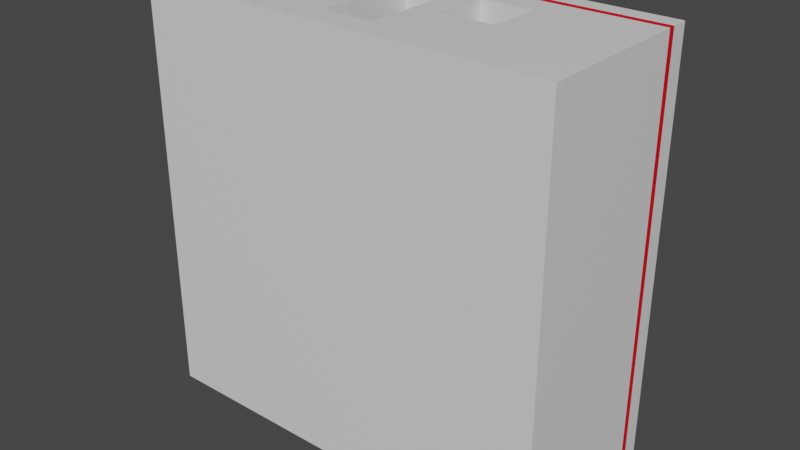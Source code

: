 # Source: storeB.blend  (saved by Blender 2.90.8; exported with 4.5.12 LTS)
import bpy
from mathutils import Matrix  # noqa: F401  (used for matrix-valued properties, if any)

bpy.ops.wm.read_factory_settings(use_empty=True)
scene = bpy.context.scene
scene.name = 'Scene'

# ---- collections
col_collection = bpy.data.collections.new('Collection'); scene.collection.children.link(col_collection)

# ---- materials (node trees are filled in below, after node groups)
mat_material = bpy.data.materials.new('Material')
mat_material.alpha_threshold = 0.0
mat_material.use_transparent_shadow = False
mat_material.line_color = (0.0, 0.0, 0.0, 1.0)
mat_trim = bpy.data.materials.new('Trim')
mat_trim.use_transparent_shadow = False
mat_floor = bpy.data.materials.new('Floor')
mat_floor.use_transparent_shadow = False

# ---- material node trees
mat_material.use_nodes = True; mat_material.node_tree.nodes.clear()
_N = mat_material.node_tree.nodes; _L = mat_material.node_tree.links
n0 = _N.new('ShaderNodeOutputMaterial'); n0.name = 'Material Output'; n0.location = (300, 300)
n1 = _N.new('ShaderNodeBsdfPrincipled'); n1.name = 'Principled BSDF'; n1.location = (10, 300)
n1.distribution = 'GGX'
n1.subsurface_method = 'BURLEY'
n1.inputs[2].default_value = 0.4
n1.inputs[3].default_value = 1.45
n1.inputs[27].default_value = (0.0, 0.0, 0.0, 1.0)
n1.inputs[28].default_value = 1.0
_L.new(n1.outputs[0], n0.inputs[0])
n0.is_active_output = True
mat_trim.use_nodes = True; mat_trim.node_tree.nodes.clear()
_N = mat_trim.node_tree.nodes; _L = mat_trim.node_tree.links
n0 = _N.new('ShaderNodeBsdfPrincipled'); n0.name = 'Principled BSDF'; n0.location = (10, 300)
n0.distribution = 'GGX'
n0.subsurface_method = 'BURLEY'
n0.inputs[0].default_value = (0.8, 0.0, 0.0116, 1.0)
n0.inputs[3].default_value = 1.45
n0.inputs[27].default_value = (0.0, 0.0, 0.0, 1.0)
n0.inputs[28].default_value = 1.0
n1 = _N.new('ShaderNodeOutputMaterial'); n1.name = 'Material Output'; n1.location = (300, 300)
_L.new(n0.outputs[0], n1.inputs[0])
n1.is_active_output = True
mat_floor.use_nodes = True; mat_floor.node_tree.nodes.clear()
_N = mat_floor.node_tree.nodes; _L = mat_floor.node_tree.links
n0 = _N.new('ShaderNodeBsdfPrincipled'); n0.name = 'Principled BSDF'; n0.location = (10, 300)
n0.distribution = 'GGX'
n0.subsurface_method = 'BURLEY'
n0.inputs[0].default_value = (0.1149, 0.1149, 0.1149, 1.0)
n0.inputs[3].default_value = 1.45
n0.inputs[27].default_value = (0.0, 0.0, 0.0, 1.0)
n0.inputs[28].default_value = 1.0
n1 = _N.new('ShaderNodeOutputMaterial'); n1.name = 'Material Output'; n1.location = (300, 300)
_L.new(n0.outputs[0], n1.inputs[0])
n1.is_active_output = True

# ---- world
world_world = bpy.data.worlds.new('World'); scene.world = world_world
world_world.use_nodes = True; world_world.node_tree.nodes.clear()
_N = world_world.node_tree.nodes; _L = world_world.node_tree.links
n0 = _N.new('ShaderNodeOutputWorld'); n0.name = 'World Output'; n0.location = (300, 300)
n1 = _N.new('ShaderNodeBackground'); n1.name = 'Background'; n1.location = (10, 300)
n1.inputs[0].default_value = (0.05088, 0.05088, 0.05088, 1.0)
_L.new(n1.outputs[0], n0.inputs[0])
n0.is_active_output = True
world_world.color = (0.05088, 0.05088, 0.05088)
world_world.use_sun_shadow = False
world_world.sun_shadow_jitter_overblur = 0.0

# ---- meshes
me_cube = bpy.data.meshes.new('Cube')
me_cube.from_pydata([(1.0, 1.0, -1.0), (1.0, 0.0, -1.0), (1.0, 1.0, 1.0), (1.0, 2.384e-07, 1.0), (-1.0, 1.0, -1.0), (-1.0, 0.0, -1.0), (-1.0, 1.0, 1.0), (-1.0, 2.384e-07, 1.0), (2.0, 1.0, -1.0), (2.0, 0.0, -1.0), (2.0, 1.0, 1.0), (2.0, 2.384e-07, 1.0), (-2.0, 0.0, -1.0), (-2.0, 2.384e-07, 1.0), (-2.0, 1.0, 1.0), (-2.0, 1.0, -1.0), (1.0, 0.0, -2.0), (-1.0, 0.0, -2.0), (1.0, 1.0, -2.0), (-1.0, 1.0, -2.0), (2.0, 1.0, -2.0), (2.0, 0.0, -2.0), (-2.0, 1.0, -2.0), (-2.0, 0.0, -2.0), (-1.0, 2.384e-07, 2.0), (-1.0, 1.0, 2.0), (1.0, 1.0, 2.0), (1.0, 2.384e-07, 2.0), (2.0, 1.0, 2.0), (2.0, 2.384e-07, 2.0), (-2.0, 2.384e-07, 2.0), (-2.0, 1.0, 2.0), (-1.0, 4.768e-07, 4.0), (-1.0, 1.0, 4.0), (1.0, 1.0, 4.0), (1.0, 4.768e-07, 4.0), (2.0, 1.0, 4.0), (2.0, 4.768e-07, 4.0), (-2.0, 4.768e-07, 4.0), (-2.0, 1.0, 4.0), (-4.0, 0.0, -1.0), (-4.0, 2.384e-07, 1.0), (-4.0, 1.0, 1.0), (-4.0, 1.0, -1.0), (-4.0, 1.0, -2.0), (-4.0, 0.0, -2.0), (-4.0, 4.768e-07, 4.0), (-4.0, 2.384e-07, 2.0), (-4.0, 1.0, 2.0), (-4.0, 1.0, 4.0), (-4.0, 0.0, -4.0), (-2.0, 0.0, -4.0), (1.0, 0.0, -4.0), (-1.0, 0.0, -4.0), (1.0, 1.0, -4.0), (-1.0, 1.0, -4.0), (2.0, 1.0, -4.0), (2.0, 0.0, -4.0), (-2.0, 1.0, -4.0), (-4.0, 1.0, -4.0), (4.0, 2.384e-07, 1.0), (4.0, 2.384e-07, 2.0), (4.0, 1.0, -1.0), (4.0, 0.0, -1.0), (4.0, 1.0, 1.0), (4.0, 1.0, -4.0), (4.0, 1.0, -2.0), (4.0, 0.0, -2.0), (4.0, 0.0, -4.0), (4.0, 1.0, 2.0), (4.0, 1.0, 4.0), (4.0, 4.768e-07, 4.0), (-4.0, 0.0, -5.0), (-2.0, 0.0, -5.0), (1.0, 0.0, -5.0), (-1.0, 0.0, -5.0), (1.0, 1.0, -5.0), (-1.0, 1.0, -5.0), (2.0, 1.0, -5.0), (2.0, 0.0, -5.0), (-2.0, 1.0, -5.0), (-4.0, 1.0, -5.0), (4.0, 1.0, -5.0), (4.0, 0.0, -5.0), (-5.0, 0.0, -1.0), (-5.0, 2.384e-07, 1.0), (-5.0, 1.0, 1.0), (-5.0, 1.0, -1.0), (-5.0, 1.0, -2.0), (-5.0, 0.0, -2.0), (-5.0, 4.768e-07, 4.0), (-5.0, 2.384e-07, 2.0), (-5.0, 1.0, 2.0), (-5.0, 1.0, 4.0), (-5.0, 0.0, -5.0), (-5.0, 0.0, -4.0), (-5.0, 1.0, -4.0), (-5.0, 1.0, -5.0), (-1.0, 4.768e-07, 5.0), (-1.0, 1.0, 5.0), (1.0, 1.0, 5.0), (1.0, 4.768e-07, 5.0), (2.0, 1.0, 5.0), (2.0, 4.768e-07, 5.0), (-2.0, 4.768e-07, 5.0), (-2.0, 1.0, 5.0), (-5.0, 1.0, 5.0), (-4.0, 1.0, 5.0), (-4.0, 4.768e-07, 5.0), (4.0, 1.0, 5.0), (4.0, 4.768e-07, 5.0), (-5.0, 4.768e-07, 5.0), (5.0, 2.384e-07, 1.0), (5.0, 2.384e-07, 2.0), (5.0, 1.0, -1.0), (5.0, 0.0, -1.0), (5.0, 1.0, 1.0), (5.0, 1.0, -4.0), (5.0, 1.0, -2.0), (5.0, 0.0, -2.0), (5.0, 0.0, -4.0), (5.0, 1.0, 2.0), (5.0, 1.0, 4.0), (5.0, 4.768e-07, 4.0), (5.0, 1.0, -5.0), (5.0, 0.0, -5.0), (5.0, 1.0, 5.0), (5.0, 4.768e-07, 5.0), (-4.0, 0.0, -7.0), (-2.0, 0.0, -7.0), (1.0, 0.0, -7.0), (-1.0, 0.0, -7.0), (1.0, 1.0, -7.0), (-1.0, 1.0, -7.0), (2.0, 1.0, -7.0), (2.0, 0.0, -7.0), (-2.0, 1.0, -7.0), (-4.0, 1.0, -7.0), (4.0, 1.0, -7.0), (4.0, 0.0, -7.0), (-5.0, 1.0, -7.0), (-5.0, 0.0, -7.0), (5.0, 1.0, -7.0), (5.0, 0.0, -7.0), (-4.0, 0.0, -8.0), (-2.0, 0.0, -8.0), (1.0, 0.0, -8.0), (-1.0, 0.0, -8.0), (1.0, 1.0, -8.0), (-1.0, 1.0, -8.0), (2.0, 1.0, -8.0), (2.0, 0.0, -8.0), (-2.0, 1.0, -8.0), (-4.0, 1.0, -8.0), (4.0, 1.0, -8.0), (4.0, 0.0, -8.0), (-5.0, 1.0, -8.0), (-5.0, 0.0, -8.0), (5.0, 1.0, -8.0), (5.0, 0.0, -8.0), (-7.0, 0.0, -1.0), (-7.0, 2.384e-07, 1.0), (-7.0, 1.0, 1.0), (-7.0, 1.0, -1.0), (-7.0, 1.0, -2.0), (-7.0, 0.0, -2.0), (-7.0, 4.768e-07, 4.0), (-7.0, 2.384e-07, 2.0), (-7.0, 1.0, 2.0), (-7.0, 1.0, 4.0), (-7.0, 0.0, -5.0), (-7.0, 0.0, -4.0), (-7.0, 1.0, -4.0), (-7.0, 1.0, -5.0), (-7.0, 4.768e-07, 5.0), (-7.0, 1.0, 5.0), (-7.0, 1.0, -7.0), (-7.0, 0.0, -7.0), (-7.0, 1.0, -8.0), (-7.0, 0.0, -8.0), (-8.0, 0.0, -1.0), (-8.0, 2.384e-07, 1.0), (-8.0, 1.0, 1.0), (-8.0, 1.0, -1.0), (-8.0, 1.0, -2.0), (-8.0, 0.0, -2.0), (-8.0, 4.768e-07, 4.0), (-8.0, 2.384e-07, 2.0), (-8.0, 1.0, 2.0), (-8.0, 1.0, 4.0), (-8.0, 0.0, -5.0), (-8.0, 0.0, -4.0), (-8.0, 1.0, -4.0), (-8.0, 1.0, -5.0), (-8.0, 4.768e-07, 5.0), (-8.0, 1.0, 5.0), (-8.0, 1.0, -7.0), (-8.0, 0.0, -7.0), (-8.0, 1.0, -8.0), (-8.0, 0.0, -8.0), (5.0, 1.0, 7.0), (4.0, 1.0, 7.0), (4.0, 4.768e-07, 7.0), (5.0, 4.768e-07, 7.0), (-1.0, 4.768e-07, 7.0), (-1.0, 1.0, 7.0), (1.0, 1.0, 7.0), (1.0, 4.768e-07, 7.0), (2.0, 1.0, 7.0), (2.0, 4.768e-07, 7.0), (-2.0, 4.768e-07, 7.0), (-2.0, 1.0, 7.0), (-5.0, 1.0, 7.0), (-4.0, 1.0, 7.0), (-4.0, 4.768e-07, 7.0), (-5.0, 4.768e-07, 7.0), (-7.0, 4.768e-07, 7.0), (-7.0, 1.0, 7.0), (-8.0, 4.768e-07, 7.0), (-8.0, 1.0, 7.0), (5.0, 1.0, 8.0), (4.0, 1.0, 8.0), (4.0, 4.768e-07, 8.0), (5.0, 4.768e-07, 8.0), (-1.0, 4.768e-07, 8.0), (-1.0, 1.0, 8.0), (1.0, 1.0, 8.0), (1.0, 4.768e-07, 8.0), (2.0, 1.0, 8.0), (2.0, 4.768e-07, 8.0), (-2.0, 4.768e-07, 8.0), (-2.0, 1.0, 8.0), (-5.0, 1.0, 8.0), (-4.0, 1.0, 8.0), (-4.0, 4.768e-07, 8.0), (-5.0, 4.768e-07, 8.0), (-7.0, 4.768e-07, 8.0), (-7.0, 1.0, 8.0), (-8.0, 4.768e-07, 8.0), (-8.0, 1.0, 8.0), (7.0, 1.0, -7.0), (7.0, 1.0, -5.0), (7.0, 0.0, -5.0), (7.0, 0.0, -7.0), (7.0, 2.384e-07, 1.0), (7.0, 2.384e-07, 2.0), (7.0, 1.0, -1.0), (7.0, 0.0, -1.0), (7.0, 1.0, 1.0), (7.0, 1.0, -4.0), (7.0, 1.0, -2.0), (7.0, 0.0, -2.0), (7.0, 0.0, -4.0), (7.0, 1.0, 2.0), (7.0, 1.0, 4.0), (7.0, 4.768e-07, 4.0), (7.0, 1.0, 5.0), (7.0, 4.768e-07, 5.0), (7.0, 1.0, -8.0), (7.0, 0.0, -8.0), (7.0, 1.0, 7.0), (7.0, 4.768e-07, 7.0), (7.0, 1.0, 8.0), (7.0, 4.768e-07, 8.0), (8.0, 1.0, -7.0), (8.0, 1.0, -5.0), (8.0, 0.0, -5.0), (8.0, 0.0, -7.0), (8.0, 2.384e-07, 1.0), (8.0, 2.384e-07, 2.0), (8.0, 1.0, -1.0), (8.0, 0.0, -1.0), (8.0, 1.0, 1.0), (8.0, 1.0, -4.0), (8.0, 1.0, -2.0), (8.0, 0.0, -2.0), (8.0, 0.0, -4.0), (8.0, 1.0, 2.0), (8.0, 1.0, 4.0), (8.0, 4.768e-07, 4.0), (8.0, 1.0, 5.0), (8.0, 4.768e-07, 5.0), (8.0, 1.0, -8.0), (8.0, 0.0, -8.0), (8.0, 1.0, 7.0), (8.0, 4.768e-07, 7.0), (8.0, 1.0, 8.0), (8.0, 4.768e-07, 8.0), (-3.0, 1.0, 7.0), (-3.0, 1.0, 8.0), (-7.0, 1.0, 0.0), (-7.0, 1.0, 3.0), (-7.0, 1.0, -3.0), (-8.0, 1.0, 0.0), (-8.0, 1.0, 3.0), (-8.0, 1.0, -3.0), (-7.0, 5.0, -7.0), (-5.0, 5.0, -7.0), (-5.0, 5.0, -8.0), (-7.0, 5.0, -8.0), (-7.0, 5.0, 7.0), (-7.0, 5.0, 5.0), (7.0, 5.0, 7.0), (5.0, 5.0, 7.0), (5.0, 5.0, 8.0), (7.0, 5.0, 8.0), (5.0, 5.0, -8.0), (7.0, 5.0, -8.0), (-1.0, 5.0, -7.0), (1.0, 5.0, -7.0), (2.0, 5.0, -7.0), (-2.0, 5.0, -7.0), (-4.0, 5.0, -7.0), (4.0, 5.0, -7.0), (5.0, 5.0, -7.0), (-1.0, 5.0, -8.0), (1.0, 5.0, -8.0), (2.0, 5.0, -8.0), (-2.0, 5.0, -8.0), (-4.0, 5.0, -8.0), (4.0, 5.0, -8.0), (-7.0, 5.0, -2.384e-07), (-7.0, 5.0, -1.0), (-7.0, 5.0, -2.0), (-7.0, 5.0, 1.0), (-7.0, 5.0, 2.0), (-7.0, 5.0, 3.0), (-7.0, 5.0, -4.0), (-7.0, 5.0, -5.0), (-7.0, 5.0, -3.0), (-8.0, 5.0, 5.0), (-8.0, 5.0, 7.0), (-7.0, 5.0, 4.0), (-8.0, 5.0, -2.384e-07), (-8.0, 5.0, -1.0), (-8.0, 5.0, -2.0), (-8.0, 5.0, 1.0), (-8.0, 5.0, 2.0), (-8.0, 5.0, 3.0), (-8.0, 5.0, -4.0), (-8.0, 5.0, -5.0), (-8.0, 5.0, -3.0), (-8.0, 5.0, 4.0), (-8.0, 5.0, -7.0), (-8.0, 5.0, -8.0), (4.0, 5.0, 7.0), (4.0, 5.0, 8.0), (2.0, 5.0, 7.0), (2.0, 5.0, 8.0), (-8.0, 5.0, 8.0), (1.0, 5.0, 7.0), (-2.0, 5.0, 7.0), (-1.0, 5.0, 7.0), (-5.0, 5.0, 7.0), (-4.0, 5.0, 7.0), (-3.0, 5.0, 7.0), (1.0, 5.0, 8.0), (-2.0, 5.0, 8.0), (-1.0, 5.0, 8.0), (-5.0, 5.0, 8.0), (-4.0, 5.0, 8.0), (-3.0, 5.0, 8.0), (-7.0, 5.0, 8.0), (7.0, 5.0, -7.0), (7.0, 5.0, -5.0), (7.0, 5.0, -1.0), (7.0, 5.0, 1.0), (7.0, 5.0, -4.0), (7.0, 5.0, -2.0), (7.0, 5.0, 2.0), (7.0, 5.0, 4.0), (8.0, 5.0, -8.0), (7.0, 5.0, 5.0), (8.0, 5.0, -7.0), (8.0, 5.0, -5.0), (8.0, 5.0, -1.0), (8.0, 5.0, 1.0), (8.0, 5.0, -4.0), (8.0, 5.0, -2.0), (8.0, 5.0, 2.0), (8.0, 5.0, 4.0), (8.0, 5.0, 5.0), (8.0, 5.0, 7.0), (8.0, 5.0, 8.0), (-7.0, 6.0, -7.0), (-5.0, 6.0, -7.0), (-5.0, 6.0, -8.0), (-7.0, 6.0, -8.0), (-7.0, 6.0, 7.0), (-7.0, 6.0, 5.0), (7.0, 6.0, 7.0), (5.0, 6.0, 7.0), (5.0, 6.0, 8.0), (7.0, 6.0, 8.0), (5.0, 6.0, -8.0), (7.0, 6.0, -8.0), (-1.0, 6.0, -7.0), (1.0, 6.0, -7.0), (2.0, 6.0, -7.0), (-2.0, 6.0, -7.0), (-4.0, 6.0, -7.0), (4.0, 6.0, -7.0), (5.0, 6.0, -7.0), (-1.0, 6.0, -8.0), (1.0, 6.0, -8.0), (2.0, 6.0, -8.0), (-2.0, 6.0, -8.0), (-4.0, 6.0, -8.0), (4.0, 6.0, -8.0), (-7.0, 6.0, -2.384e-07), (-7.0, 6.0, -1.0), (-7.0, 6.0, -2.0), (-7.0, 6.0, 1.0), (-7.0, 6.0, 2.0), (-7.0, 6.0, 3.0), (-7.0, 6.0, -4.0), (-7.0, 6.0, -5.0), (-7.0, 6.0, -3.0), (-8.0, 6.0, 5.0), (-8.0, 6.0, 7.0), (-7.0, 6.0, 4.0), (-8.0, 6.0, -2.384e-07), (-8.0, 6.0, -1.0), (-8.0, 6.0, -2.0), (-8.0, 6.0, 1.0), (-8.0, 6.0, 2.0), (-8.0, 6.0, 3.0), (-8.0, 6.0, -4.0), (-8.0, 6.0, -5.0), (-8.0, 6.0, -3.0), (-8.0, 6.0, 4.0), (-8.0, 6.0, -7.0), (-8.0, 6.0, -8.0), (4.0, 6.0, 7.0), (4.0, 6.0, 8.0), (2.0, 6.0, 7.0), (2.0, 6.0, 8.0), (-8.0, 6.0, 8.0), (1.0, 6.0, 7.0), (-2.0, 6.0, 7.0), (-1.0, 6.0, 7.0), (-5.0, 6.0, 7.0), (-4.0, 6.0, 7.0), (-3.0, 6.0, 7.0), (1.0, 6.0, 8.0), (-2.0, 6.0, 8.0), (-1.0, 6.0, 8.0), (-5.0, 6.0, 8.0), (-4.0, 6.0, 8.0), (-3.0, 6.0, 8.0), (-7.0, 6.0, 8.0), (7.0, 6.0, -7.0), (7.0, 6.0, -5.0), (7.0, 6.0, -1.0), (7.0, 6.0, 1.0), (7.0, 6.0, -4.0), (7.0, 6.0, -2.0), (7.0, 6.0, 2.0), (7.0, 6.0, 4.0), (8.0, 6.0, -8.0), (7.0, 6.0, 5.0), (8.0, 6.0, -7.0), (8.0, 6.0, -5.0), (8.0, 6.0, -1.0), (8.0, 6.0, 1.0), (8.0, 6.0, -4.0), (8.0, 6.0, -2.0), (8.0, 6.0, 2.0), (8.0, 6.0, 4.0), (8.0, 6.0, 5.0), (8.0, 6.0, 7.0), (8.0, 6.0, 8.0), (-7.0, 6.263, -7.0), (-5.0, 6.263, -7.0), (-5.0, 6.263, -8.0), (-7.0, 6.263, -8.0), (-7.0, 6.263, 7.0), (-7.0, 6.263, 5.0), (7.0, 6.263, 7.0), (5.0, 6.263, 7.0), (5.0, 6.263, 8.0), (7.0, 6.263, 8.0), (5.0, 6.263, -8.0), (7.0, 6.263, -8.0), (-1.0, 6.263, -7.0), (1.0, 6.263, -7.0), (2.0, 6.263, -7.0), (-2.0, 6.263, -7.0), (-4.0, 6.263, -7.0), (4.0, 6.263, -7.0), (5.0, 6.263, -7.0), (-1.0, 6.263, -8.0), (1.0, 6.263, -8.0), (2.0, 6.263, -8.0), (-2.0, 6.263, -8.0), (-4.0, 6.263, -8.0), (4.0, 6.263, -8.0), (-7.0, 6.263, -2.384e-07), (-7.0, 6.263, -1.0), (-7.0, 6.263, -2.0), (-7.0, 6.263, 1.0), (-7.0, 6.263, 2.0), (-7.0, 6.263, 3.0), (-7.0, 6.263, -4.0), (-7.0, 6.263, -5.0), (-7.0, 6.263, -3.0), (-8.0, 6.263, 5.0), (-8.0, 6.263, 7.0), (-7.0, 6.263, 4.0), (-8.0, 6.263, -2.384e-07), (-8.0, 6.263, -1.0), (-8.0, 6.263, -2.0), (-8.0, 6.263, 1.0), (-8.0, 6.263, 2.0), (-8.0, 6.263, 3.0), (-8.0, 6.263, -4.0), (-8.0, 6.263, -5.0), (-8.0, 6.263, -3.0), (-8.0, 6.263, 4.0), (-8.0, 6.263, -7.0), (-8.0, 6.263, -8.0), (4.0, 6.263, 7.0), (4.0, 6.263, 8.0), (2.0, 6.263, 7.0), (2.0, 6.263, 8.0), (-8.0, 6.263, 8.0), (1.0, 6.263, 7.0), (-2.0, 6.263, 7.0), (-1.0, 6.263, 7.0), (-5.0, 6.263, 7.0), (-4.0, 6.263, 7.0), (-3.0, 6.263, 7.0), (1.0, 6.263, 8.0), (-2.0, 6.263, 8.0), (-1.0, 6.263, 8.0), (-5.0, 6.263, 8.0), (-4.0, 6.263, 8.0), (-3.0, 6.263, 8.0), (-7.0, 6.263, 8.0), (7.0, 6.263, -7.0), (7.0, 6.263, -5.0), (7.0, 6.263, -1.0), (7.0, 6.263, 1.0), (7.0, 6.263, -4.0), (7.0, 6.263, -2.0), (7.0, 6.263, 2.0), (7.0, 6.263, 4.0), (8.0, 6.263, -8.0), (7.0, 6.263, 5.0), (8.0, 6.263, -7.0), (8.0, 6.263, -5.0), (8.0, 6.263, -1.0), (8.0, 6.263, 1.0), (8.0, 6.263, -4.0), (8.0, 6.263, -2.0), (8.0, 6.263, 2.0), (8.0, 6.263, 4.0), (8.0, 6.263, 5.0), (8.0, 6.263, 7.0), (8.0, 6.263, 8.0), (-7.0, 6.928, -7.0), (-5.0, 6.928, -7.0), (-5.0, 6.928, -8.0), (-7.0, 6.928, -8.0), (-7.0, 6.928, 7.0), (-7.0, 6.928, 5.0), (7.0, 6.928, 7.0), (5.0, 6.928, 7.0), (5.0, 6.928, 8.0), (7.0, 6.928, 8.0), (5.0, 6.928, -8.0), (7.0, 6.928, -8.0), (-1.0, 6.928, -7.0), (1.0, 6.928, -7.0), (2.0, 6.928, -7.0), (-2.0, 6.928, -7.0), (-4.0, 6.928, -7.0), (4.0, 6.928, -7.0), (5.0, 6.928, -7.0), (-1.0, 6.928, -8.0), (1.0, 6.928, -8.0), (2.0, 6.928, -8.0), (-2.0, 6.928, -8.0), (-4.0, 6.928, -8.0), (4.0, 6.928, -8.0), (-7.0, 6.928, -4.768e-07), (-7.0, 6.928, -1.0), (-7.0, 6.928, -2.0), (-7.0, 6.928, 1.0), (-7.0, 6.928, 2.0), (-7.0, 6.928, 3.0), (-7.0, 6.928, -4.0), (-7.0, 6.928, -5.0), (-7.0, 6.928, -3.0), (-8.0, 6.928, 5.0), (-8.0, 6.928, 7.0), (-7.0, 6.928, 4.0), (-8.0, 6.928, -4.768e-07), (-8.0, 6.928, -1.0), (-8.0, 6.928, -2.0), (-8.0, 6.928, 1.0), (-8.0, 6.928, 2.0), (-8.0, 6.928, 3.0), (-8.0, 6.928, -4.0), (-8.0, 6.928, -5.0), (-8.0, 6.928, -3.0), (-8.0, 6.928, 4.0), (-8.0, 6.928, -7.0), (-8.0, 6.928, -8.0), (4.0, 6.928, 7.0), (4.0, 6.928, 8.0), (2.0, 6.928, 7.0), (2.0, 6.928, 8.0), (-8.0, 6.928, 8.0), (1.0, 6.928, 7.0), (-2.0, 6.928, 7.0), (-1.0, 6.928, 7.0), (-5.0, 6.928, 7.0), (-4.0, 6.928, 7.0), (-3.0, 6.928, 7.0), (1.0, 6.928, 8.0), (-2.0, 6.928, 8.0), (-1.0, 6.928, 8.0), (-5.0, 6.928, 8.0), (-4.0, 6.928, 8.0), (-3.0, 6.928, 8.0), (-7.0, 6.928, 8.0), (7.0, 6.928, -7.0), (7.0, 6.928, -5.0), (7.0, 6.928, -1.0), (7.0, 6.928, 1.0), (7.0, 6.928, -4.0), (7.0, 6.928, -2.0), (7.0, 6.928, 2.0), (7.0, 6.928, 4.0), (8.0, 6.928, -8.0), (7.0, 6.928, 5.0), (8.0, 6.928, -7.0), (8.0, 6.928, -5.0), (8.0, 6.928, -1.0), (8.0, 6.928, 1.0), (8.0, 6.928, -4.0), (8.0, 6.928, -2.0), (8.0, 6.928, 2.0), (8.0, 6.928, 4.0), (8.0, 6.928, 5.0), (8.0, 6.928, 7.0), (8.0, 6.928, 8.0), (-8.0, 3.0, -5.0), (8.0, 3.0, 1.0), (8.0, 3.0, -1.0), (4.0, 3.0, -7.0), (-7.0, 3.0, 7.0), (-7.0, 3.0, 5.0), (-4.0, 3.0, -7.0), (-3.0, 3.0, 7.0), (8.0, 3.0, 7.0), (8.0, 3.0, 5.0), (2.0, 3.0, -8.0), (-7.0, 3.0, -2.0), (7.0, 3.0, 4.0), (7.0, 3.0, 5.0), (-8.0, 3.0, 4.0), (-8.0, 3.0, 5.0), (-4.0, 3.0, 7.0), (-5.0, 3.0, 7.0), (-2.0, 3.0, -7.0), (7.0, 3.0, -5.0), (7.0, 3.0, -4.0), (4.0, 3.0, 8.0), (5.0, 3.0, 8.0), (1.0, 3.0, -8.0), (-1.0, 3.0, -8.0), (-8.0, 3.0, 8.0), (-7.0, 3.0, 8.0), (8.0, 3.0, -5.0), (-1.0, 3.0, 7.0), (-2.0, 3.0, 7.0), (2.0, 3.0, -7.0), (-7.0, 3.0, -2.384e-07), (-7.0, 3.0, -1.0), (7.0, 3.0, -8.0), (-1.0, 3.0, -7.0), (1.0, 3.0, -7.0), (8.0, 3.0, -7.0), (8.0, 3.0, -8.0), (-8.0, 3.0, -7.0), (-2.0, 3.0, -8.0), (8.0, 3.0, 8.0), (2.0, 3.0, 7.0), (4.0, 3.0, 7.0), (-1.0, 3.0, 8.0), (-7.0, 3.0, 1.0), (-7.0, 3.0, 2.0), (8.0, 3.0, -4.0), (8.0, 3.0, -2.0), (-8.0, 3.0, -8.0), (1.0, 3.0, 8.0), (1.0, 3.0, 7.0), (-7.0, 3.0, 3.0), (2.0, 3.0, 8.0), (5.0, 3.0, -8.0), (7.0, 3.0, 7.0), (-4.0, 3.0, -8.0), (-5.0, 3.0, -7.0), (7.0, 3.0, -7.0), (-7.0, 3.0, -5.0), (-7.0, 3.0, -4.0), (-8.0, 3.0, -2.384e-07), (-8.0, 3.0, -1.0), (-7.0, 3.0, -3.0), (-2.0, 3.0, 8.0), (4.0, 3.0, -8.0), (5.0, 3.0, -7.0), (-7.0, 3.0, -8.0), (-7.0, 3.0, -7.0), (-4.0, 3.0, 8.0), (-5.0, 3.0, 8.0), (7.0, 3.0, 8.0), (8.0, 3.0, 2.0), (-8.0, 3.0, -2.0), (7.0, 3.0, 1.0), (7.0, 3.0, -1.0), (-8.0, 3.0, 7.0), (-5.0, 3.0, -8.0), (-3.0, 3.0, 8.0), (8.0, 3.0, 4.0), (7.0, 3.0, -2.0), (-7.0, 3.0, 4.0), (5.0, 3.0, 7.0), (-8.0, 3.0, 2.0), (-8.0, 3.0, 1.0), (-8.0, 3.0, 3.0), (-8.0, 3.0, -4.0), (7.0, 3.0, 2.0), (-8.0, 3.0, -3.0), (-1.0, 5.0, -1.0), (-2.0, 5.0, -1.0), (-2.0, 5.0, -2.0), (-2.0, 5.0, -4.0), (-1.0, 5.0, -2.0), (-4.0, 5.0, -2.0), (-4.0, 5.0, -1.0), (-1.0, 5.0, -5.0), (-1.0, 5.0, -4.0), (-2.0, 5.0, -5.0), (-5.0, 5.0, -2.0), (-5.0, 5.0, -1.0), (-7.0, 5.0, -2.0), (-7.0, 5.0, -1.0), (-1.0, 6.0, -1.0), (-2.0, 6.0, -1.0), (-2.0, 6.0, -2.0), (-2.0, 6.0, -4.0), (-1.0, 6.0, -2.0), (-4.0, 6.0, -2.0), (-4.0, 6.0, -1.0), (-1.0, 6.0, -5.0), (-1.0, 6.0, -4.0), (-2.0, 6.0, -5.0), (-5.0, 6.0, -2.0), (-5.0, 6.0, -1.0), (-7.0, 6.0, -2.0), (-7.0, 6.0, -1.0), (-1.0, 2.365, 1.0), (-1.0, 2.365, -1.0), (-2.0, 2.365, 2.0), (-4.0, 2.365, 2.0), (-2.0, 2.365, 1.0), (-2.0, 2.365, -1.0), (-1.0, 2.365, 2.0), (-5.0, 2.365, 2.0), (-4.0, 2.365, 1.0), (-5.0, 2.365, 1.0), (-1.0, 2.448, 1.0), (-1.0, 2.448, -1.0), (-2.0, 2.448, 2.0), (-4.0, 2.448, 2.0), (-2.0, 2.448, 1.0), (-2.0, 2.448, -1.0), (-1.0, 2.448, 2.0), (-5.0, 2.448, 2.0), (-4.0, 2.448, 1.0), (-5.0, 2.448, 1.0), (-0.9571, 2.365, 1.0), (-0.9571, 2.365, -1.0), (-2.0, 2.365, 2.043), (-4.0, 2.365, 2.043), (-0.9696, 2.365, 2.03), (-2.0, 2.448, 2.043), (-5.0, 2.365, 2.043), (-0.9696, 2.448, 2.03), (-0.9571, 2.448, 1.0), (-0.9571, 2.448, -1.0), (-4.0, 2.448, 2.043), (-5.0, 2.448, 2.043)], [], [(0, 4, 6, 2), (10, 2, 26, 28), (92, 48, 767, 771), (5, 1, 3, 7), (0, 2, 10, 8), (4, 0, 18, 19), (56, 20, 66, 65), (13, 7, 24, 30), (10, 28, 69, 64), (3, 1, 9, 11), (110, 71, 123, 127), (1, 5, 17, 16), (3, 11, 29, 27), (5, 7, 13, 12), (72, 50, 95, 94), (23, 45, 50, 51), (44, 22, 58, 59), (9, 1, 16, 21), (0, 8, 20, 18), (5, 12, 23, 17), (19, 55, 744, 740), (163, 87, 747, 749), (28, 26, 34, 36), (39, 31, 48, 49), (30, 24, 32, 38), (14, 42, 772, 768), (23, 12, 40, 45), (7, 3, 27, 24), (2, 6, 25, 26), (59, 58, 80, 81), (33, 39, 105, 99), (39, 49, 107, 105), (90, 46, 108, 111), (24, 27, 35, 32), (25, 31, 39, 33), (27, 29, 37, 35), (20, 8, 62, 66), (26, 25, 33, 34), (47, 46, 90, 91), (58, 22, 738, 739), (45, 40, 84, 89), (49, 48, 92, 93), (14, 15, 43, 42), (12, 13, 41, 40), (30, 38, 46, 47), (25, 6, 764, 770), (13, 30, 47, 41), (11, 9, 63, 60), (52, 53, 75, 74), (64, 69, 121, 116), (50, 45, 89, 95), (55, 54, 76, 77), (88, 164, 748, 746), (18, 20, 56, 54), (17, 23, 51, 53), (21, 16, 52, 57), (19, 18, 54, 55), (16, 17, 53, 52), (68, 83, 125, 120), (62, 64, 116, 114), (70, 109, 126, 122), (66, 62, 114, 118), (142, 124, 241, 240), (35, 37, 103, 101), (37, 29, 61, 71), (8, 10, 64, 62), (28, 36, 70, 69), (29, 11, 60, 61), (9, 21, 67, 63), (21, 57, 68, 67), (80, 77, 133, 136), (74, 75, 131, 130), (83, 79, 135, 139), (73, 72, 128, 129), (223, 203, 261, 263), (56, 65, 82, 78), (87, 43, 742, 747), (54, 56, 78, 76), (68, 57, 79, 83), (53, 51, 73, 75), (51, 50, 72, 73), (57, 52, 74, 79), (91, 90, 166, 167), (96, 97, 173, 172), (157, 141, 177, 179), (44, 88, 746, 741), (94, 95, 171, 170), (40, 41, 85, 84), (59, 81, 97, 96), (79, 74, 130, 135), (41, 47, 91, 85), (31, 25, 770, 766), (42, 43, 87, 86), (44, 59, 96, 88), (36, 34, 100, 102), (100, 99, 205, 206), (104, 98, 204, 210), (109, 102, 208, 201), (99, 105, 211, 205), (103, 110, 202, 209), (194, 174, 216, 218), (38, 32, 98, 104), (34, 33, 99, 100), (37, 71, 110, 103), (46, 38, 104, 108), (70, 36, 102, 109), (32, 35, 101, 98), (49, 93, 106, 107), (89, 84, 160, 165), (124, 117, 249, 241), (114, 116, 248, 246), (126, 200, 260, 256), (120, 125, 242, 252), (118, 114, 246, 250), (60, 63, 115, 112), (82, 65, 117, 124), (65, 66, 118, 117), (69, 70, 122, 121), (71, 61, 113, 123), (67, 68, 120, 119), (61, 60, 112, 113), (78, 82, 138, 134), (63, 67, 119, 115), (130, 131, 147, 146), (139, 135, 151, 155), (129, 128, 144, 145), (135, 130, 146, 151), (75, 73, 129, 131), (72, 94, 141, 128), (77, 76, 132, 133), (81, 80, 136, 137), (97, 81, 137, 140), (141, 94, 170, 177), (82, 124, 142, 138), (125, 83, 139, 143), (76, 78, 134, 132), (151, 150, 154, 155), (147, 149, 148, 146), (146, 148, 150, 151), (149, 147, 145, 152), (152, 145, 144, 153), (153, 144, 157, 156), (155, 154, 158, 159), (93, 92, 168, 291, 169), (128, 141, 157, 144), (131, 129, 145, 147), (159, 158, 258, 259), (143, 139, 155, 159), (178, 179, 199, 198), (171, 165, 185, 191), (161, 167, 187, 181), (177, 170, 190, 197), (84, 85, 161, 160), (97, 140, 176, 173), (174, 111, 215, 216), (88, 96, 172, 292, 164), (85, 91, 167, 161), (95, 89, 165, 171), (90, 111, 174, 166), (92, 86, 162, 168), (156, 157, 179, 178), (86, 87, 163, 290, 162), (106, 93, 169, 175), (185, 184, 295, 192, 191), (181, 182, 293, 183, 180), (180, 183, 184, 185), (188, 187, 186, 189, 294), (182, 181, 187, 188), (191, 192, 193, 190), (189, 186, 194, 195), (190, 193, 196, 197), (197, 196, 198, 199), (179, 177, 197, 199), (165, 160, 180, 185), (166, 174, 194, 186), (170, 171, 191, 190), (167, 166, 186, 187), (160, 161, 181, 180), (218, 216, 236, 238), (210, 204, 224, 230), (705, 667, 364, 363), (219, 218, 238, 239), (209, 202, 222, 229), (126, 109, 201, 200), (107, 106, 212, 213), (98, 101, 207, 204), (111, 108, 214, 215), (105, 107, 213, 288, 211), (102, 100, 206, 208), (195, 194, 218, 219), (106, 175, 217, 212), (108, 104, 210, 214), (110, 127, 203, 202), (101, 103, 209, 207), (221, 222, 223, 220), (230, 231, 289, 233, 234), (227, 226, 225, 224), (226, 227, 229, 228), (224, 225, 231, 230), (228, 229, 222, 221), (234, 233, 232, 235), (235, 232, 237, 236), (236, 237, 239, 238), (204, 207, 227, 224), (215, 214, 234, 235), (115, 119, 251, 247), (214, 210, 230, 234), (207, 209, 229, 227), (202, 203, 223, 222), (216, 215, 235, 236), (244, 247, 271, 268), (243, 259, 283, 267), (252, 242, 266, 276), (259, 258, 282, 283), (263, 261, 285, 287), (116, 121, 253, 248), (203, 127, 257, 261), (112, 115, 247, 244), (125, 143, 243, 242), (117, 118, 250, 249), (122, 126, 256, 254), (121, 122, 254, 253), (143, 159, 259, 243), (127, 123, 255, 257), (123, 113, 245, 255), (119, 120, 252, 251), (113, 112, 244, 245), (220, 223, 263, 262), (281, 280, 284, 285), (265, 266, 267, 264), (279, 278, 280, 281), (273, 276, 266, 265), (271, 270, 272, 268), (270, 271, 275, 274), (268, 272, 277, 269), (269, 277, 278, 279), (274, 275, 276, 273), (264, 267, 283, 282), (285, 284, 286, 287), (261, 257, 281, 285), (257, 255, 279, 281), (242, 243, 267, 266), (255, 245, 269, 279), (262, 263, 287, 286), (251, 252, 276, 275), (245, 244, 268, 269), (247, 251, 275, 271), (704, 654, 312, 297), (687, 703, 319, 318), (661, 702, 302, 372), (681, 701, 306, 307), (697, 700, 348, 356), (699, 693, 325, 326), (698, 697, 356, 350), (696, 686, 343, 344), (695, 694, 377, 378), (693, 692, 324, 325), (691, 676, 352, 358), (700, 669, 690, 689), (688, 656, 382, 383), (672, 687, 318, 315), (686, 648, 340, 343), (649, 650, 375, 376), (678, 651, 313, 310), (652, 653, 301, 300), (654, 666, 311, 312), (716, 725, 655, 664), (656, 657, 381, 382), (658, 671, 316, 317), (680, 659, 323, 322), (660, 661, 372, 370), (662, 663, 330, 342), (664, 665, 353, 354), (666, 682, 308, 311), (667, 668, 367, 364), (669, 670, 304, 346), (671, 672, 315, 316), (673, 674, 362, 349), (675, 684, 373, 374), (676, 677, 351, 352), (683, 678, 310, 309), (679, 680, 322, 321), (685, 681, 307, 371), (682, 683, 309, 308), (205, 225, 226, 206), (684, 685, 371, 373), (301, 332, 420, 389), (361, 357, 445, 449), (305, 383, 471, 393), (296, 297, 385, 384), (330, 331, 419, 418), (359, 360, 448, 447), (383, 382, 470, 471), (323, 329, 417, 411), (357, 358, 446, 445), (382, 381, 469, 470), (327, 328, 416, 415), (356, 348, 436, 444), (373, 371, 459, 461), (326, 325, 413, 414), (346, 304, 392, 434), (381, 380, 468, 469), (325, 324, 412, 413), (353, 300, 388, 441), (377, 374, 462, 465), (322, 323, 411, 410), (345, 347, 435, 433), (380, 379, 467, 468), (352, 440, 438, 350), (321, 322, 410, 409), (351, 355, 443, 439), (379, 376, 464, 467), (358, 352, 350, 356), (306, 320, 408, 394), (354, 353, 441, 442), (375, 378, 466, 463), (319, 298, 386, 407), (352, 351, 439, 440), (378, 377, 465, 466), (320, 317, 405, 408), (347, 350, 438, 435), (376, 375, 463, 464), (318, 319, 407, 406), (331, 349, 437, 419), (374, 373, 461, 462), (707, 706, 328, 327), (709, 708, 333, 334), (659, 710, 329, 323), (711, 691, 358, 357), (712, 658, 317, 320), (665, 652, 300, 353), (650, 695, 378, 375), (651, 713, 314, 313), (714, 696, 344, 299), (715, 704, 297, 296), (717, 716, 360, 359), (718, 688, 383, 305), (719, 649, 376, 379), (713, 705, 363, 314), (720, 709, 334, 335), (722, 721, 366, 365), (663, 723, 331, 330), (724, 714, 299, 298), (360, 716, 664, 354), (703, 724, 298, 319), (361, 360, 354, 355), (726, 719, 379, 380), (668, 727, 368, 367), (653, 728, 332, 301), (357, 361, 355, 351), (729, 690, 345, 303), (702, 729, 303, 302), (692, 679, 321, 324), (670, 718, 305, 304), (731, 730, 337, 336), (701, 712, 320, 306), (728, 699, 326, 332), (706, 715, 296, 328), (348, 700, 689, 347), (710, 707, 327, 329), (730, 732, 338, 337), (727, 722, 365, 368), (708, 731, 336, 333), (694, 675, 374, 377), (732, 662, 342, 338), (648, 733, 339, 340), (721, 734, 369, 366), (733, 735, 341, 339), (657, 726, 380, 381), (723, 673, 349, 331), (689, 698, 350, 347), (735, 720, 335, 341), (734, 660, 370, 369), (674, 717, 359, 362), (466, 465, 553, 554), (406, 407, 495, 494), (437, 450, 538, 525), (422, 421, 509, 510), (464, 463, 551, 552), (419, 437, 525, 507), (403, 406, 494, 491), (450, 447, 535, 538), (386, 387, 475, 474), (462, 461, 549, 550), (405, 404, 492, 493), (448, 449, 537, 536), (436, 434, 522, 524), (404, 403, 491, 492), (449, 445, 533, 537), (418, 419, 507, 506), (393, 471, 559, 481), (447, 448, 536, 535), (387, 432, 520, 475), (471, 470, 558, 559), (445, 446, 534, 533), (432, 431, 519, 520), (470, 469, 557, 558), (444, 436, 524, 532), (459, 395, 483, 547), (431, 428, 516, 519), (461, 459, 547, 549), (434, 392, 480, 522), (430, 418, 506, 518), (469, 468, 556, 557), (429, 423, 511, 517), (465, 462, 550, 553), (427, 429, 517, 515), (428, 427, 515, 516), (468, 467, 555, 556), (394, 408, 496, 482), (426, 430, 518, 514), (425, 426, 514, 513), (395, 394, 482, 483), (298, 299, 387, 386), (355, 354, 442, 443), (348, 346, 434, 436), (328, 296, 384, 416), (300, 301, 389, 388), (360, 361, 449, 448), (362, 359, 447, 450), (334, 333, 421, 422), (302, 303, 391, 390), (324, 321, 409, 412), (349, 362, 450, 437), (335, 334, 422, 423), (304, 305, 393, 392), (332, 326, 414, 420), (363, 364, 452, 451), (336, 337, 425, 424), (307, 306, 394, 395), (329, 327, 415, 417), (365, 366, 454, 453), (337, 338, 426, 425), (308, 309, 397, 396), (333, 336, 424, 421), (367, 368, 456, 455), (340, 339, 427, 428), (309, 310, 398, 397), (338, 342, 430, 426), (368, 365, 453, 456), (341, 335, 423, 429), (759, 757, 396, 399), (339, 341, 429, 427), (366, 369, 457, 454), (342, 330, 418, 430), (312, 311, 399, 400), (369, 370, 458, 457), (343, 340, 428, 431), (310, 313, 401, 398), (371, 307, 395, 459), (344, 343, 431, 432), (297, 312, 400, 385), (364, 367, 455, 452), (299, 344, 432, 387), (313, 314, 402, 401), (370, 372, 460, 458), (303, 345, 433, 391), (316, 315, 403, 404), (372, 302, 390, 460), (317, 316, 404, 405), (314, 363, 451, 402), (315, 318, 406, 403), (467, 464, 552, 555), (446, 358, 356, 444), (446, 444, 532, 534), (547, 483, 571, 635), (486, 489, 577, 574), (519, 516, 604, 607), (545, 546, 634, 633), (488, 487, 575, 576), (518, 506, 594, 606), (542, 545, 633, 630), (515, 517, 605, 603), (487, 484, 572, 575), (517, 511, 599, 605), (544, 541, 629, 632), (514, 518, 606, 602), (485, 486, 574, 573), (516, 515, 603, 604), (543, 544, 632, 631), (509, 512, 600, 597), (484, 485, 573, 572), (513, 514, 602, 601), (541, 542, 630, 629), (505, 503, 591, 593), (483, 482, 570, 571), (512, 513, 601, 600), (539, 540, 628, 627), (508, 502, 590, 596), (480, 481, 569, 568), (511, 510, 598, 599), (525, 538, 626, 613), (500, 497, 585, 588), (478, 479, 567, 566), (510, 509, 597, 598), (538, 535, 623, 626), (536, 537, 625, 624), (476, 477, 565, 564), (504, 472, 560, 592), (524, 522, 610, 612), (531, 530, 618, 619), (474, 475, 563, 562), (477, 508, 596, 565), (537, 533, 621, 625), (481, 559, 647, 569), (504, 503, 505, 499, 498, 497, 500, 501, 502, 508, 477, 476, 529, 530, 531, 527, 528, 526, 523, 521, 479, 478, 548, 546, 545, 542, 541, 544, 543, 540, 539, 490, 489, 486, 485, 484, 487, 488, 473, 472), (423, 422, 510, 511), (408, 405, 493, 496), (463, 466, 554, 551), (392, 393, 481, 480), (424, 425, 513, 512), (421, 424, 512, 509), (407, 386, 474, 495), (609, 611, 612, 610), (609, 610, 568, 567), (566, 567, 568, 569), (647, 646, 566, 569), (566, 646, 645, 636), (636, 645, 644, 634), (633, 634, 644, 643), (630, 633, 643, 640), (630, 640, 639, 629), (629, 639, 642, 632), (632, 642, 641, 631), (631, 641, 638, 628), (628, 638, 637, 627), (635, 571, 627, 637), (571, 570, 578, 627), (577, 578, 570, 584), (577, 584, 581, 574), (573, 574, 581, 580), (573, 580, 579, 572), (575, 572, 579, 582), (576, 575, 582, 583), (561, 576, 583, 562), (560, 561, 562, 563), (608, 607, 560, 563), (592, 560, 607, 604), (592, 604, 603, 591), (587, 593, 591, 603, 605, 599), (586, 587, 599, 598), (586, 598, 597, 600, 588, 585), (589, 588, 600, 601), (589, 601, 602, 606, 596, 590), (565, 596, 606, 594), (564, 565, 594, 595), (595, 613, 626, 564), (564, 626, 623, 617), (618, 617, 623, 624), (615, 619, 618, 624, 625, 621), (616, 615, 621, 622), (612, 611, 614, 620), (616, 622, 620, 614), (520, 519, 607, 608), (473, 488, 576, 561), (540, 543, 631, 628), (475, 520, 608, 563), (489, 490, 578, 577), (546, 548, 636, 634), (479, 521, 609, 567), (492, 491, 579, 580), (548, 478, 566, 636), (493, 492, 580, 581), (490, 539, 627, 578), (491, 494, 582, 579), (550, 549, 637, 638), (507, 525, 613, 595), (494, 495, 583, 582), (552, 551, 639, 640), (523, 526, 614, 611), (496, 493, 581, 584), (554, 553, 641, 642), (528, 527, 615, 616), (495, 474, 562, 583), (551, 554, 642, 639), (530, 529, 617, 618), (482, 496, 584, 570), (555, 552, 640, 643), (527, 531, 619, 615), (497, 498, 586, 585), (556, 555, 643, 644), (521, 523, 611, 609), (498, 499, 587, 586), (526, 528, 616, 614), (553, 550, 638, 641), (529, 476, 564, 617), (501, 500, 588, 589), (534, 532, 620, 622), (557, 556, 644, 645), (522, 480, 568, 610), (502, 501, 589, 590), (549, 547, 635, 637), (532, 524, 612, 620), (503, 504, 592, 591), (558, 557, 645, 646), (533, 534, 622, 621), (499, 505, 593, 587), (559, 558, 646, 647), (535, 536, 624, 623), (506, 507, 595, 594), (472, 473, 561, 560), (237, 232, 717, 674), (253, 254, 660, 734), (295, 184, 720, 735), (208, 206, 698, 689), (219, 239, 673, 723), (280, 278, 726, 657), (192, 295, 735, 733), (248, 253, 734, 721), (193, 192, 733, 648), (294, 189, 662, 732), (273, 265, 675, 694), (293, 182, 731, 708), (250, 246, 722, 727), (188, 294, 732, 730), (292, 172, 707, 710), (228, 221, 669, 700), (173, 176, 715, 706), (169, 291, 699, 728), (158, 154, 712, 701), (182, 188, 730, 731), (220, 262, 718, 670), (162, 290, 679, 692), (260, 200, 729, 702), (200, 201, 690, 729), (233, 289, 725, 716), (175, 169, 728, 653), (249, 250, 727, 668), (278, 277, 719, 726), (288, 213, 664, 655), (153, 156, 724, 703), (289, 231, 711, 725), (156, 178, 714, 724), (195, 219, 723, 663), (246, 248, 721, 722), (184, 183, 709, 720), (142, 240, 705, 713), (277, 272, 649, 719), (262, 286, 688, 718), (232, 233, 716, 717), (176, 140, 704, 715), (178, 198, 696, 714), (138, 142, 713, 651), (270, 274, 695, 650), (212, 217, 652, 665), (154, 150, 658, 712), (231, 225, 691, 711), (164, 292, 710, 659), (183, 293, 708, 709), (172, 173, 706, 707), (264, 282, 685, 684), (133, 132, 683, 682), (282, 258, 681, 685), (290, 163, 680, 679), (132, 134, 678, 683), (205, 211, 677, 676), (265, 264, 684, 675), (239, 237, 674, 673), (148, 149, 672, 671), (221, 220, 670, 669), (241, 249, 668, 667), (136, 133, 682, 666), (213, 212, 665, 664), (189, 195, 663, 662), (254, 256, 661, 660), (163, 164, 659, 680), (150, 148, 671, 658), (284, 280, 657, 656), (211, 288, 655, 677), (137, 136, 666, 654), (217, 175, 653, 652), (134, 138, 651, 678), (272, 270, 650, 649), (196, 193, 648, 686), (149, 152, 687, 672), (286, 284, 656, 688), (201, 208, 689, 690), (225, 205, 676, 691), (168, 162, 692, 693), (274, 273, 694, 695), (198, 196, 686, 696), (206, 226, 697, 698), (291, 168, 693, 699), (226, 228, 700, 697), (258, 158, 701, 681), (256, 260, 702, 661), (152, 153, 703, 687), (140, 137, 654, 704), (240, 241, 667, 705), (669, 346, 345, 690), (346, 348, 347, 345), (384, 385, 400, 399, 396, 397, 398, 401, 402, 451, 452, 455, 456, 453, 454, 457, 458, 460, 390, 391, 433, 435, 438, 440, 439, 443, 442, 441, 388, 389, 420, 414, 413, 412, 409, 410, 411, 417, 415, 416), (725, 711, 677, 655), (711, 357, 351, 677), (745, 739, 753, 759), (745, 759, 399, 311), (749, 747, 761, 763), (736, 740, 754, 750), (740, 744, 758, 754), (746, 748, 762, 760), (77, 80, 745, 743), (164, 163, 749, 748), (22, 44, 741, 738), (15, 4, 736, 737), (43, 15, 737, 742), (4, 19, 740, 736), (80, 58, 739, 745), (55, 77, 743, 744), (751, 750, 754, 752), (751, 752, 755, 756), (756, 755, 760, 761), (752, 754, 758, 753), (753, 758, 757, 759), (761, 760, 762, 763), (738, 741, 755, 752), (741, 746, 760, 755), (742, 737, 751, 756), (737, 736, 750, 751), (747, 742, 756, 761), (744, 743, 757, 758), (739, 738, 752, 753), (748, 749, 763, 762), (757, 743, 308, 396), (743, 745, 311, 308), (765, 769, 779, 775), (769, 768, 778, 779), (772, 773, 783, 782), (764, 765, 785, 784), (6, 4, 765, 764), (15, 14, 768, 769), (4, 15, 769, 765), (42, 86, 773, 772), (48, 31, 766, 767), (86, 92, 771, 773), (774, 775, 779, 778), (774, 778, 776, 780), (776, 778, 782, 777), (777, 782, 783, 781), (768, 772, 782, 778), (774, 780, 791, 792), (775, 774, 792, 793), (773, 771, 781, 783), (765, 775, 793, 785), (766, 770, 788, 786), (786, 788, 791, 789), (784, 785, 793, 792), (788, 784, 792, 791), (787, 786, 789, 794), (790, 787, 794, 795), (770, 764, 784, 788), (781, 771, 790, 795), (776, 777, 794, 789), (777, 781, 795, 794), (767, 766, 786, 787), (771, 767, 787, 790), (780, 776, 789, 791)])
me_cube.polygons.foreach_set('material_index', [2, 2, 2, 0, 2, 2, 2, 0, 2, 0, 0, 0, 0, 0, 0, 0, 2, 0, 2, 0, 2, 2, 2, 2, 0, 2, 0, 0, 2, 2, 2, 2, 0, 0, 2, 0, 2, 2, 0, 2, 0, 2, 2, 0, 0, 2, 0, 0, 0, 2, 0, 2, 2, 2, 0, 0, 2, 0, 0, 2, 2, 2, 2, 0, 0, 2, 2, 0, 0, 0, 2, 0, 0, 0, 0, 2, 2, 2, 0, 0, 0, 0, 0, 2, 0, 2, 0, 0, 2, 0, 0, 2, 2, 2, 2, 2, 0, 2, 2, 0, 0, 0, 2, 0, 0, 2, 0, 2, 0, 2, 2, 2, 0, 2, 0, 2, 2, 2, 0, 0, 0, 2, 0, 0, 0, 0, 0, 0, 0, 2, 2, 2, 0, 2, 0, 2, 0, 0, 0, 0, 0, 0, 0, 2, 0, 0, 0, 0, 0, 0, 0, 0, 0, 2, 0, 2, 0, 0, 0, 2, 0, 2, 2, 0, 0, 0, 0, 0, 0, 0, 0, 0, 0, 0, 0, 0, 0, 0, 0, 0, 0, 0, 0, 2, 2, 0, 0, 2, 2, 0, 2, 0, 0, 0, 0, 0, 0, 0, 0, 0, 0, 0, 0, 0, 0, 0, 0, 0, 0, 0, 0, 0, 0, 0, 0, 2, 0, 0, 0, 2, 2, 2, 0, 0, 0, 0, 0, 0, 0, 0, 0, 0, 0, 0, 0, 0, 0, 0, 0, 0, 0, 0, 0, 0, 0, 0, 0, 0, 0, 0, 0, 0, 0, 0, 0, 0, 0, 0, 0, 0, 0, 0, 0, 0, 0, 0, 0, 0, 0, 0, 0, 0, 0, 0, 0, 0, 0, 0, 0, 0, 0, 0, 0, 0, 0, 0, 0, 0, 0, 0, 0, 0, 0, 0, 0, 0, 0, 0, 0, 0, 0, 0, 0, 0, 0, 0, 0, 0, 0, 0, 0, 0, 0, 0, 0, 0, 0, 0, 0, 0, 0, 0, 0, 0, 0, 0, 0, 0, 0, 0, 0, 0, 0, 0, 0, 0, 0, 0, 0, 0, 0, 0, 0, 0, 0, 0, 0, 0, 0, 0, 0, 0, 0, 0, 0, 0, 0, 0, 0, 0, 0, 0, 0, 0, 0, 0, 0, 0, 0, 0, 0, 0, 0, 0, 1, 1, 1, 1, 1, 1, 1, 1, 1, 1, 1, 1, 1, 1, 1, 1, 1, 1, 1, 1, 1, 1, 1, 1, 1, 1, 1, 1, 1, 1, 1, 1, 1, 1, 1, 1, 1, 1, 1, 0, 0, 0, 0, 0, 0, 0, 0, 0, 0, 0, 0, 0, 0, 0, 0, 0, 0, 0, 0, 0, 0, 0, 0, 0, 0, 0, 0, 0, 0, 0, 0, 0, 0, 0, 0, 0, 0, 0, 0, 0, 0, 0, 0, 0, 0, 0, 0, 0, 1, 0, 1, 0, 0, 0, 0, 0, 0, 0, 0, 0, 0, 0, 0, 0, 0, 0, 0, 0, 0, 0, 0, 0, 0, 0, 0, 0, 0, 0, 0, 0, 0, 0, 0, 0, 0, 0, 0, 0, 0, 0, 0, 0, 1, 1, 1, 1, 1, 1, 1, 0, 0, 0, 0, 0, 0, 0, 0, 0, 0, 0, 0, 0, 0, 0, 0, 0, 0, 0, 0, 0, 0, 0, 0, 0, 0, 0, 0, 0, 0, 0, 0, 0, 0, 0, 0, 0, 0, 0, 0, 0, 0, 0, 0, 0, 0, 0, 0, 0, 0, 0, 0, 0, 0, 0, 0, 0, 0, 0, 0, 0, 0, 0, 0, 0, 0, 0, 0, 0, 0, 0, 0, 0, 0, 0, 0, 0, 0, 0, 0, 0, 0, 0, 0, 0, 0, 0, 0, 0, 0, 0, 0, 0, 0, 0, 0, 0, 0, 0, 0, 0, 0, 0, 0, 0, 0, 0, 0, 0, 0, 0, 0, 0, 0, 0, 0, 0, 0, 0, 0, 0, 0, 0, 0, 0, 0, 0, 0, 0, 0, 0, 0, 0, 0, 0, 0, 0, 0, 0, 0, 0, 0, 0, 0, 0, 0, 0, 0, 0, 0, 0, 0, 0, 0, 0, 0, 0, 0, 0, 0, 0, 0, 0, 0, 0, 0, 0, 0, 0, 0, 0, 0, 0, 0, 0, 0, 0, 0, 0, 0, 0, 2, 2, 2, 2, 2, 2, 2, 0, 2, 2, 2, 2, 2, 2, 2, 2, 2, 2, 2, 2, 2, 2, 2, 2, 2, 2, 2, 0, 2, 2, 2, 2, 2, 2, 2, 2, 2, 2, 2, 2, 2, 2, 2, 2, 2, 2, 2, 2, 2, 2, 1, 1, 1, 1, 1, 2, 2, 2, 2, 2, 2, 2])
_uv = me_cube.uv_layers.new(name='UVMap')
_uv.uv.foreach_set('vector', [0.5117, 0.1875, 0.4691, 0.1875, 0.4691, 0.1458, 0.5117, 0.1458, 0.5331, 0.1458, 0.5117, 0.1458, 0.5117, 0.125, 0.5331, 0.125, 0.9351, 0.5435, 0.9351, 0.5226, 0.9642, 0.5226, 0.9642, 0.5435, 0.1493, 0.1875, 0.1493, 0.1458, 0.1919, 0.1458, 0.1919, 0.1875, 0.5117, 0.1875, 0.5117, 0.1458, 0.5331, 0.1458, 0.5331, 0.1875, 0.4691, 0.1875, 0.5117, 0.1875, 0.5117, 0.2083, 0.4691, 0.2083, 0.5331, 0.25, 0.5331, 0.2083, 0.5757, 0.2083, 0.5757, 0.25, 0.1919, 0.2083, 0.1919, 0.1875, 0.2132, 0.1875, 0.2132, 0.2083, 0.5331, 0.1458, 0.5331, 0.125, 0.5757, 0.125, 0.5757, 0.1458, 0.1919, 0.1458, 0.1493, 0.1458, 0.1493, 0.125, 0.1919, 0.125, 0.2772, 0.08333, 0.2559, 0.08333, 0.2559, 0.0625, 0.2772, 0.0625, 0.1493, 0.1458, 0.1493, 0.1875, 0.1279, 0.1875, 0.1279, 0.1458, 0.1919, 0.1458, 0.1919, 0.125, 0.2132, 0.125, 0.2132, 0.1458, 0.1493, 0.1875, 0.1919, 0.1875, 0.1919, 0.2083, 0.1493, 0.2083, 0.06397, 0.25, 0.08529, 0.25, 0.08529, 0.2708, 0.06397, 0.2708, 0.1279, 0.2083, 0.1279, 0.25, 0.08529, 0.25, 0.08529, 0.2083, 0.4051, 0.2083, 0.4478, 0.2083, 0.4478, 0.25, 0.4051, 0.25, 0.1493, 0.125, 0.1493, 0.1458, 0.1279, 0.1458, 0.1279, 0.125, 0.5117, 0.1875, 0.5331, 0.1875, 0.5331, 0.2083, 0.5117, 0.2083, 0.1493, 0.1875, 0.1493, 0.2083, 0.1279, 0.2083, 0.1279, 0.1875, 0.8529, 0.8125, 0.8529, 0.8542, 0.7676, 0.8542, 0.7676, 0.8125, 0.9595, 0.7917, 0.9595, 0.8333, 0.8742, 0.8333, 0.8742, 0.7917, 0.5331, 0.125, 0.5117, 0.125, 0.5117, 0.08333, 0.5331, 0.08333, 0.4478, 0.08333, 0.4478, 0.125, 0.4051, 0.125, 0.4051, 0.08333, 0.2132, 0.2083, 0.2132, 0.1875, 0.2559, 0.1875, 0.2559, 0.2083, 0.4786, 0.8958, 0.4786, 0.9375, 0.4495, 0.9375, 0.4495, 0.8958, 0.1279, 0.2083, 0.1493, 0.2083, 0.1493, 0.25, 0.1279, 0.25, 0.1919, 0.1875, 0.1919, 0.1458, 0.2132, 0.1458, 0.2132, 0.1875, 0.5117, 0.1458, 0.4691, 0.1458, 0.4691, 0.125, 0.5117, 0.125, 0.4051, 0.25, 0.4478, 0.25, 0.4478, 0.2708, 0.4051, 0.2708, 0.4691, 0.08333, 0.4478, 0.08333, 0.4478, 0.0625, 0.4691, 0.0625, 0.4478, 0.08333, 0.4051, 0.08333, 0.4051, 0.0625, 0.4478, 0.0625, 0.2559, 0.2708, 0.2559, 0.25, 0.2772, 0.25, 0.2772, 0.2708, 0.2132, 0.1875, 0.2132, 0.1458, 0.2559, 0.1458, 0.2559, 0.1875, 0.4691, 0.125, 0.4478, 0.125, 0.4478, 0.08333, 0.4691, 0.08333, 0.2132, 0.1458, 0.2132, 0.125, 0.2559, 0.125, 0.2559, 0.1458, 0.5331, 0.2083, 0.5331, 0.1875, 0.5757, 0.1875, 0.5757, 0.2083, 0.5117, 0.125, 0.4691, 0.125, 0.4691, 0.08333, 0.5117, 0.08333, 0.2132, 0.25, 0.2559, 0.25, 0.2559, 0.2708, 0.2132, 0.2708, 0.4478, 0.9583, 0.4478, 1.0, 0.3625, 1.0, 0.3625, 0.9583, 0.1279, 0.25, 0.1493, 0.25, 0.1493, 0.2708, 0.1279, 0.2708, 0.4051, 0.08333, 0.4051, 0.125, 0.3838, 0.125, 0.3838, 0.08333, 0.4478, 0.1458, 0.4478, 0.1875, 0.4051, 0.1875, 0.4051, 0.1458, 0.1493, 0.2083, 0.1919, 0.2083, 0.1919, 0.25, 0.1493, 0.25, 0.2132, 0.2083, 0.2559, 0.2083, 0.2559, 0.25, 0.2132, 0.25, 0.5077, 0.8958, 0.5077, 0.9167, 0.4786, 0.9167, 0.4786, 0.8958, 0.1919, 0.2083, 0.2132, 0.2083, 0.2132, 0.25, 0.1919, 0.25, 0.1919, 0.125, 0.1493, 0.125, 0.1493, 0.08333, 0.1919, 0.08333, 0.08529, 0.1458, 0.08529, 0.1875, 0.06397, 0.1875, 0.06397, 0.1458, 0.5757, 0.1458, 0.5757, 0.125, 0.597, 0.125, 0.597, 0.1458, 0.08529, 0.25, 0.1279, 0.25, 0.1279, 0.2708, 0.08529, 0.2708, 0.4691, 0.25, 0.5117, 0.25, 0.5117, 0.2708, 0.4691, 0.2708, 0.9808, 0.7292, 0.9808, 0.7708, 0.8955, 0.7708, 0.8955, 0.7292, 0.5117, 0.2083, 0.5331, 0.2083, 0.5331, 0.25, 0.5117, 0.25, 0.1279, 0.1875, 0.1279, 0.2083, 0.08529, 0.2083, 0.08529, 0.1875, 0.1279, 0.125, 0.1279, 0.1458, 0.08529, 0.1458, 0.08529, 0.125, 0.4691, 0.2083, 0.5117, 0.2083, 0.5117, 0.25, 0.4691, 0.25, 0.1279, 0.1458, 0.1279, 0.1875, 0.08529, 0.1875, 0.08529, 0.1458, 0.08529, 0.08333, 0.06397, 0.08333, 0.06397, 0.0625, 0.08529, 0.0625, 0.5757, 0.1875, 0.5757, 0.1458, 0.597, 0.1458, 0.597, 0.1875, 0.5757, 0.08333, 0.5757, 0.0625, 0.597, 0.0625, 0.597, 0.08333, 0.5757, 0.2083, 0.5757, 0.1875, 0.597, 0.1875, 0.597, 0.2083, 0.597, 0.3125, 0.597, 0.2708, 0.6397, 0.2708, 0.6397, 0.3125, 0.2559, 0.1458, 0.2559, 0.125, 0.2772, 0.125, 0.2772, 0.1458, 0.2559, 0.125, 0.2132, 0.125, 0.2132, 0.08333, 0.2559, 0.08333, 0.5331, 0.1875, 0.5331, 0.1458, 0.5757, 0.1458, 0.5757, 0.1875, 0.5331, 0.125, 0.5331, 0.08333, 0.5757, 0.08333, 0.5757, 0.125, 0.2132, 0.125, 0.1919, 0.125, 0.1919, 0.08333, 0.2132, 0.08333, 0.1493, 0.125, 0.1279, 0.125, 0.1279, 0.08333, 0.1493, 0.08333, 0.1279, 0.125, 0.08529, 0.125, 0.08529, 0.08333, 0.1279, 0.08333, 0.4478, 0.2708, 0.4691, 0.2708, 0.4691, 0.3125, 0.4478, 0.3125, 0.06397, 0.1458, 0.06397, 0.1875, 0.02132, 0.1875, 0.02132, 0.1458, 0.06397, 0.08333, 0.06397, 0.125, 0.02132, 0.125, 0.02132, 0.08333, 0.06397, 0.2083, 0.06397, 0.25, 0.02132, 0.25, 0.02132, 0.2083, 0.3412, 0.0625, 0.3198, 0.0625, 0.3198, 0.02083, 0.3412, 0.02083, 0.5331, 0.25, 0.5757, 0.25, 0.5757, 0.2708, 0.5331, 0.2708, 0.9595, 0.8333, 0.9595, 0.8542, 0.8742, 0.8542, 0.8742, 0.8333, 0.5117, 0.25, 0.5331, 0.25, 0.5331, 0.2708, 0.5117, 0.2708, 0.08529, 0.08333, 0.08529, 0.125, 0.06397, 0.125, 0.06397, 0.08333, 0.08529, 0.1875, 0.08529, 0.2083, 0.06397, 0.2083, 0.06397, 0.1875, 0.08529, 0.2083, 0.08529, 0.25, 0.06397, 0.25, 0.06397, 0.2083, 0.08529, 0.125, 0.08529, 0.1458, 0.06397, 0.1458, 0.06397, 0.125, 0.2132, 0.2708, 0.2559, 0.2708, 0.2559, 0.3125, 0.2132, 0.3125, 0.3838, 0.25, 0.3838, 0.2708, 0.3412, 0.2708, 0.3412, 0.25, 3.05e-08, 0.2708, 0.02132, 0.2708, 0.02132, 0.3125, 5.084e-08, 0.3125, 0.9808, 0.7083, 0.9808, 0.7292, 0.8955, 0.7292, 0.8955, 0.7083, 0.06397, 0.2708, 0.08529, 0.2708, 0.08529, 0.3125, 0.06397, 0.3125, 0.1493, 0.25, 0.1919, 0.25, 0.1919, 0.2708, 0.1493, 0.2708, 0.4051, 0.25, 0.4051, 0.2708, 0.3838, 0.2708, 0.3838, 0.25, 0.06397, 0.125, 0.06397, 0.1458, 0.02132, 0.1458, 0.02132, 0.125, 0.1919, 0.25, 0.2132, 0.25, 0.2132, 0.2708, 0.1919, 0.2708, 0.9351, 0.481, 0.9351, 0.4601, 0.9642, 0.4601, 0.9642, 0.481, 0.4051, 0.1458, 0.4051, 0.1875, 0.3838, 0.1875, 0.3838, 0.1458, 0.4051, 0.2083, 0.4051, 0.25, 0.3838, 0.25, 0.3838, 0.2083, 0.5331, 0.08333, 0.5117, 0.08333, 0.5117, 0.0625, 0.5331, 0.0625, 0.5117, 0.0625, 0.4691, 0.0625, 0.4691, 0.02083, 0.5117, 0.02083, 0.2772, 0.2083, 0.2772, 0.1875, 0.3198, 0.1875, 0.3198, 0.2083, 0.5757, 0.0625, 0.5331, 0.0625, 0.5331, 0.02083, 0.5757, 0.02083, 0.4691, 0.0625, 0.4478, 0.0625, 0.4478, 0.02083, 0.4691, 0.02083, 0.2772, 0.125, 0.2772, 0.08333, 0.3198, 0.08333, 0.3198, 0.125, 0.2772, 0.3333, 0.2772, 0.3125, 0.3198, 0.3125, 0.3198, 0.3333, 0.2559, 0.2083, 0.2559, 0.1875, 0.2772, 0.1875, 0.2772, 0.2083, 0.5117, 0.08333, 0.4691, 0.08333, 0.4691, 0.0625, 0.5117, 0.0625, 0.2559, 0.125, 0.2559, 0.08333, 0.2772, 0.08333, 0.2772, 0.125, 0.2559, 0.25, 0.2559, 0.2083, 0.2772, 0.2083, 0.2772, 0.25, 0.5757, 0.08333, 0.5331, 0.08333, 0.5331, 0.0625, 0.5757, 0.0625, 0.2559, 0.1875, 0.2559, 0.1458, 0.2772, 0.1458, 0.2772, 0.1875, 0.4051, 0.08333, 0.3838, 0.08333, 0.3838, 0.0625, 0.4051, 0.0625, 0.1279, 0.2708, 0.1493, 0.2708, 0.1493, 0.3125, 0.1279, 0.3125, 0.597, 0.2708, 0.597, 0.25, 0.6397, 0.25, 0.6397, 0.2708, 0.597, 0.1875, 0.597, 0.1458, 0.6397, 0.1458, 0.6397, 0.1875, 0.597, 0.0625, 0.597, 0.02083, 0.6397, 0.02083, 0.6397, 0.0625, 0.08529, 0.0625, 0.06397, 0.0625, 0.06397, 0.02083, 0.08529, 0.02083, 0.597, 0.2083, 0.597, 0.1875, 0.6397, 0.1875, 0.6397, 0.2083, 0.1919, 0.08333, 0.1493, 0.08333, 0.1493, 0.0625, 0.1919, 0.0625, 0.5757, 0.2708, 0.5757, 0.25, 0.597, 0.25, 0.597, 0.2708, 0.5757, 0.25, 0.5757, 0.2083, 0.597, 0.2083, 0.597, 0.25, 0.5757, 0.125, 0.5757, 0.08333, 0.597, 0.08333, 0.597, 0.125, 0.2559, 0.08333, 0.2132, 0.08333, 0.2132, 0.0625, 0.2559, 0.0625, 0.1279, 0.08333, 0.08529, 0.08333, 0.08529, 0.0625, 0.1279, 0.0625, 0.2132, 0.08333, 0.1919, 0.08333, 0.1919, 0.0625, 0.2132, 0.0625, 0.5331, 0.2708, 0.5757, 0.2708, 0.5757, 0.3125, 0.5331, 0.3125, 0.1493, 0.08333, 0.1279, 0.08333, 0.1279, 0.0625, 0.1493, 0.0625, 0.02132, 0.1458, 0.02132, 0.1875, 2.033e-08, 0.1875, 2.033e-08, 0.1458, 0.02132, 0.08333, 0.02132, 0.125, 2.033e-08, 0.125, 2.033e-08, 0.08333, 0.02132, 0.2083, 0.02132, 0.25, 3.05e-08, 0.25, 2.033e-08, 0.2083, 0.02132, 0.125, 0.02132, 0.1458, 2.033e-08, 0.1458, 2.033e-08, 0.125, 0.06397, 0.1875, 0.06397, 0.2083, 0.02132, 0.2083, 0.02132, 0.1875, 0.06397, 0.25, 0.06397, 0.2708, 0.02132, 0.2708, 0.02132, 0.25, 0.4691, 0.2708, 0.5117, 0.2708, 0.5117, 0.3125, 0.4691, 0.3125, 0.4051, 0.2708, 0.4478, 0.2708, 0.4478, 0.3125, 0.4051, 0.3125, 0.3838, 0.2708, 0.4051, 0.2708, 0.4051, 0.3125, 0.3838, 0.3125, 0.02132, 0.2708, 0.06397, 0.2708, 0.06397, 0.3125, 0.02132, 0.3125, 0.5757, 0.2708, 0.597, 0.2708, 0.597, 0.3125, 0.5757, 0.3125, 0.06397, 0.0625, 0.06397, 0.08333, 0.02132, 0.08333, 0.02132, 0.0625, 0.5117, 0.2708, 0.5331, 0.2708, 0.5331, 0.3125, 0.5117, 0.3125, 0.7874, 0.5417, 0.8087, 0.5417, 0.8087, 0.5833, 0.7874, 0.5833, 0.7874, 0.4792, 0.8087, 0.4792, 0.8087, 0.5208, 0.7874, 0.5208, 0.7874, 0.5208, 0.8087, 0.5208, 0.8087, 0.5417, 0.7874, 0.5417, 0.8087, 0.4792, 0.7874, 0.4792, 0.7874, 0.4583, 0.8087, 0.4583, 0.8087, 0.4583, 0.7874, 0.4583, 0.7874, 0.4167, 0.8087, 0.4167, 0.8087, 0.4167, 0.7874, 0.4167, 0.7874, 0.3958, 0.8087, 0.3958, 0.7874, 0.5833, 0.8087, 0.5833, 0.8087, 0.6042, 0.7874, 0.6042, 0.3838, 0.08333, 0.3838, 0.125, 0.3412, 0.125, 0.3412, 0.1042, 0.3412, 0.08333, 0.02132, 0.25, 0.02132, 0.2708, 3.05e-08, 0.2708, 3.05e-08, 0.25, 0.02132, 0.1875, 0.02132, 0.2083, 2.033e-08, 0.2083, 2.033e-08, 0.1875, 0.7874, 0.6042, 0.8087, 0.6042, 0.8087, 0.6458, 0.7874, 0.6458, 0.02132, 0.0625, 0.02132, 0.08333, 2.033e-08, 0.08333, 2.033e-08, 0.0625, 0.8087, 0.3542, 0.7874, 0.3542, 0.7874, 0.3333, 0.8087, 0.3333, 0.08529, 0.3125, 0.1279, 0.3125, 0.1279, 0.3333, 0.08529, 0.3333, 0.1919, 0.3125, 0.2132, 0.3125, 0.2132, 0.3333, 0.1919, 0.3333, 0.02132, 0.3125, 0.06397, 0.3125, 0.06397, 0.3333, 0.02132, 0.3333, 0.1493, 0.2708, 0.1919, 0.2708, 0.1919, 0.3125, 0.1493, 0.3125, 0.3838, 0.2708, 0.3838, 0.3125, 0.3412, 0.3125, 0.3412, 0.2708, 0.2772, 0.3125, 0.2772, 0.2708, 0.3198, 0.2708, 0.3198, 0.3125, 0.3838, 0.2083, 0.3838, 0.25, 0.3412, 0.25, 0.3412, 0.2292, 0.3412, 0.2083, 0.1919, 0.2708, 0.2132, 0.2708, 0.2132, 0.3125, 0.1919, 0.3125, 0.08529, 0.2708, 0.1279, 0.2708, 0.1279, 0.3125, 0.08529, 0.3125, 0.2559, 0.2708, 0.2772, 0.2708, 0.2772, 0.3125, 0.2559, 0.3125, 0.3838, 0.125, 0.3838, 0.1458, 0.3412, 0.1458, 0.3412, 0.125, 0.8087, 0.3958, 0.7874, 0.3958, 0.7874, 0.3542, 0.8087, 0.3542, 0.3838, 0.1458, 0.3838, 0.1875, 0.3412, 0.1875, 0.3412, 0.1667, 0.3412, 0.1458, 0.3838, 0.0625, 0.3838, 0.08333, 0.3412, 0.08333, 0.3412, 0.0625, 0.9351, 0.125, 0.9138, 0.125, 0.9138, 0.1042, 0.9138, 0.08333, 0.9351, 0.08333, 0.9351, 0.1875, 0.9138, 0.1875, 0.9138, 0.1667, 0.9138, 0.1458, 0.9351, 0.1458, 0.9351, 0.1458, 0.9138, 0.1458, 0.9138, 0.125, 0.9351, 0.125, 0.9138, 0.2083, 0.9351, 0.2083, 0.9351, 0.25, 0.9138, 0.25, 0.9138, 0.2292, 0.9138, 0.1875, 0.9351, 0.1875, 0.9351, 0.2083, 0.9138, 0.2083, 0.9351, 0.08333, 0.9138, 0.08333, 0.9138, 0.0625, 0.9351, 0.0625, 0.9138, 0.25, 0.9351, 0.25, 0.9351, 0.2708, 0.9138, 0.2708, 0.9351, 0.0625, 0.9138, 0.0625, 0.9138, 0.02083, 0.9351, 0.02083, 0.9351, 0.02083, 0.9138, 0.02083, 0.9138, 0.0, 0.9351, 0.0, 5.084e-08, 0.3125, 0.02132, 0.3125, 0.02132, 0.3333, 5.084e-08, 0.3333, 0.1279, 0.3125, 0.1493, 0.3125, 0.1493, 0.3333, 0.1279, 0.3333, 0.2559, 0.3125, 0.2772, 0.3125, 0.2772, 0.3333, 0.2559, 0.3333, 0.06397, 0.3125, 0.08529, 0.3125, 0.08529, 0.3333, 0.06397, 0.3333, 0.2132, 0.3125, 0.2559, 0.3125, 0.2559, 0.3333, 0.2132, 0.3333, 0.1493, 0.3125, 0.1919, 0.3125, 0.1919, 0.3333, 0.1493, 0.3333, 0.3198, 0.3333, 0.3198, 0.3125, 0.3412, 0.3125, 0.3412, 0.3333, 0.3198, 0.2083, 0.3198, 0.1875, 0.3412, 0.1875, 0.3412, 0.2083, 0.7036, 0.6667, 0.7036, 0.7083, 0.661, 0.7083, 0.661, 0.6667, 0.9138, 0.3125, 0.9351, 0.3125, 0.9351, 0.3333, 0.9138, 0.3333, 0.3198, 0.125, 0.3198, 0.08333, 0.3412, 0.08333, 0.3412, 0.125, 0.597, 0.0625, 0.5757, 0.0625, 0.5757, 0.02083, 0.597, 0.02083, 0.4051, 0.0625, 0.3838, 0.0625, 0.3838, 0.02083, 0.4051, 0.02083, 0.2772, 0.1875, 0.2772, 0.1458, 0.3198, 0.1458, 0.3198, 0.1875, 0.2772, 0.2708, 0.2772, 0.25, 0.3198, 0.25, 0.3198, 0.2708, 0.4478, 0.0625, 0.4051, 0.0625, 0.4051, 0.02083, 0.4264, 0.02083, 0.4478, 0.02083, 0.5331, 0.0625, 0.5117, 0.0625, 0.5117, 0.02083, 0.5331, 0.02083, 0.9138, 0.2708, 0.9351, 0.2708, 0.9351, 0.3125, 0.9138, 0.3125, 0.3838, 0.0625, 0.3412, 0.0625, 0.3412, 0.02083, 0.3838, 0.02083, 0.2772, 0.25, 0.2772, 0.2083, 0.3198, 0.2083, 0.3198, 0.25, 0.2772, 0.08333, 0.2772, 0.0625, 0.3198, 0.0625, 0.3198, 0.08333, 0.2772, 0.1458, 0.2772, 0.125, 0.3198, 0.125, 0.3198, 0.1458, 0.7661, 0.5833, 0.7874, 0.5833, 0.7874, 0.6042, 0.7661, 0.6042, 0.7874, 0.4583, 0.7661, 0.4583, 0.7661, 0.4375, 0.7661, 0.4167, 0.7874, 0.4167, 0.7874, 0.5208, 0.7661, 0.5208, 0.7661, 0.4792, 0.7874, 0.4792, 0.7661, 0.5208, 0.7874, 0.5208, 0.7874, 0.5417, 0.7661, 0.5417, 0.7874, 0.4792, 0.7661, 0.4792, 0.7661, 0.4583, 0.7874, 0.4583, 0.7661, 0.5417, 0.7874, 0.5417, 0.7874, 0.5833, 0.7661, 0.5833, 0.7874, 0.4167, 0.7661, 0.4167, 0.7661, 0.3958, 0.7874, 0.3958, 0.7874, 0.3958, 0.7661, 0.3958, 0.7661, 0.3542, 0.7874, 0.3542, 0.7874, 0.3542, 0.7661, 0.3542, 0.7661, 0.3333, 0.7874, 0.3333, 0.3198, 0.1875, 0.3198, 0.1458, 0.3412, 0.1458, 0.3412, 0.1875, 0.3198, 0.2708, 0.3198, 0.25, 0.3412, 0.25, 0.3412, 0.2708, 0.1493, 0.0625, 0.1279, 0.0625, 0.1279, 0.02083, 0.1493, 0.02083, 0.3198, 0.25, 0.3198, 0.2083, 0.3412, 0.2083, 0.3412, 0.25, 0.3198, 0.1458, 0.3198, 0.125, 0.3412, 0.125, 0.3412, 0.1458, 0.3198, 0.08333, 0.3198, 0.0625, 0.3412, 0.0625, 0.3412, 0.08333, 0.3198, 0.3125, 0.3198, 0.2708, 0.3412, 0.2708, 0.3412, 0.3125, 0.1919, 0.02083, 0.1493, 0.02083, 0.1493, 1.987e-08, 0.1919, 1.987e-08, 0.02132, 0.02083, 0.0, 0.02083, 0.0, 4.967e-08, 0.02132, 4.967e-08, 0.08529, 0.02083, 0.06397, 0.02083, 0.06397, 2.98e-08, 0.08529, 2.98e-08, 0.7874, 0.6458, 0.8087, 0.6458, 0.8087, 0.6667, 0.7874, 0.6667, 0.3412, 0.02083, 0.3198, 0.02083, 0.3198, 0.0, 0.3412, 0.0, 0.597, 0.1458, 0.597, 0.125, 0.6397, 0.125, 0.6397, 0.1458, 0.3198, 0.0625, 0.2772, 0.0625, 0.2772, 0.02083, 0.3198, 0.02083, 0.1919, 0.0625, 0.1493, 0.0625, 0.1493, 0.02083, 0.1919, 0.02083, 0.06397, 0.0625, 0.02132, 0.0625, 0.02132, 0.02083, 0.06397, 0.02083, 0.597, 0.25, 0.597, 0.2083, 0.6397, 0.2083, 0.6397, 0.25, 0.597, 0.08333, 0.597, 0.0625, 0.6397, 0.0625, 0.6397, 0.08333, 0.597, 0.125, 0.597, 0.08333, 0.6397, 0.08333, 0.6397, 0.125, 0.02132, 0.0625, 2.033e-08, 0.0625, 0.0, 0.02083, 0.02132, 0.02083, 0.2772, 0.0625, 0.2559, 0.0625, 0.2559, 0.02083, 0.2772, 0.02083, 0.2559, 0.0625, 0.2132, 0.0625, 0.2132, 0.02083, 0.2559, 0.02083, 0.1279, 0.0625, 0.08529, 0.0625, 0.08529, 0.02083, 0.1279, 0.02083, 0.2132, 0.0625, 0.1919, 0.0625, 0.1919, 0.02083, 0.2132, 0.02083, 0.7661, 0.6042, 0.7874, 0.6042, 0.7874, 0.6458, 0.7661, 0.6458, 0.7874, 0.0625, 0.7661, 0.0625, 0.7661, 0.02083, 0.7874, 0.02083, 0.7661, 0.2708, 0.7874, 0.2708, 0.7874, 0.3125, 0.7661, 0.3125, 0.7874, 0.08333, 0.7661, 0.08333, 0.7661, 0.0625, 0.7874, 0.0625, 0.7661, 0.25, 0.7874, 0.25, 0.7874, 0.2708, 0.7661, 0.2708, 0.7874, 0.1875, 0.7661, 0.1875, 0.7661, 0.1458, 0.7874, 0.1458, 0.7661, 0.1875, 0.7874, 0.1875, 0.7874, 0.2083, 0.7661, 0.2083, 0.7874, 0.1458, 0.7661, 0.1458, 0.7661, 0.125, 0.7874, 0.125, 0.7874, 0.125, 0.7661, 0.125, 0.7661, 0.08333, 0.7874, 0.08333, 0.7661, 0.2083, 0.7874, 0.2083, 0.7874, 0.25, 0.7661, 0.25, 0.7661, 0.3125, 0.7874, 0.3125, 0.7874, 0.3333, 0.7661, 0.3333, 0.7874, 0.02083, 0.7661, 0.02083, 0.7661, 0.0, 0.7874, 0.0, 0.3198, 0.02083, 0.2772, 0.02083, 0.2772, 1.987e-08, 0.3198, 0.0, 0.2772, 0.02083, 0.2559, 0.02083, 0.2559, 1.987e-08, 0.2772, 1.987e-08, 0.06397, 0.02083, 0.02132, 0.02083, 0.02132, 4.967e-08, 0.06397, 2.98e-08, 0.2559, 0.02083, 0.2132, 0.02083, 0.2132, 1.987e-08, 0.2559, 1.987e-08, 0.7661, 0.6458, 0.7874, 0.6458, 0.7874, 0.6667, 0.7661, 0.6667, 0.1279, 0.02083, 0.08529, 0.02083, 0.08529, 2.98e-08, 0.1279, 1.987e-08, 0.2132, 0.02083, 0.1919, 0.02083, 0.1919, 1.987e-08, 0.2132, 1.987e-08, 0.1493, 0.02083, 0.1279, 0.02083, 0.1279, 1.987e-08, 0.1493, 1.987e-08, 0.2772, 0.7083, 0.2772, 0.7292, 0.2345, 0.7292, 0.2345, 0.7083, 0.8514, 0.4583, 0.8514, 0.4167, 0.894, 0.4167, 0.894, 0.4583, 0.7036, 0.9167, 0.7036, 0.9583, 0.661, 0.9583, 0.661, 0.9167, 0.8514, 0.6458, 0.8514, 0.6042, 0.894, 0.6042, 0.894, 0.6458, 0.7234, 0.5208, 0.7234, 0.5417, 0.6808, 0.5417, 0.6808, 0.5208, 0.06397, 0.75, 0.06397, 0.7708, 0.02132, 0.7708, 0.02132, 0.75, 0.9808, 0.9167, 0.9595, 0.9167, 0.9595, 0.875, 0.9808, 0.875, 0.8712, 0.0, 0.8712, 0.02083, 0.8285, 0.02083, 0.8285, 0.0, 0.7234, 0.2083, 0.7234, 0.25, 0.6808, 0.25, 0.6808, 0.2083, 0.06397, 0.7708, 0.06397, 0.7917, 0.02132, 0.7917, 0.02132, 0.7708, 0.9778, 0.5851, 0.9564, 0.5851, 0.9564, 0.5435, 0.9778, 0.5435, 0.8102, 0.9167, 0.8102, 0.9583, 0.7889, 0.9583, 0.7889, 0.9167, 0.7234, 0.0, 0.7234, 0.02083, 0.6808, 0.02083, 0.6808, 1.987e-08, 0.8514, 0.4792, 0.8514, 0.4583, 0.894, 0.4583, 0.894, 0.4792, 0.8712, 0.02083, 0.8712, 0.0625, 0.8285, 0.0625, 0.8285, 0.02083, 0.7234, 0.1458, 0.7234, 0.1875, 0.6808, 0.1875, 0.6808, 0.1458, 0.2772, 0.8542, 0.2772, 0.8958, 0.2345, 0.8958, 0.2345, 0.8542, 0.06397, 0.6667, 0.06397, 0.7083, 0.02132, 0.7083, 0.02132, 0.6667, 0.2772, 0.7292, 0.2772, 0.7708, 0.2345, 0.7708, 0.2345, 0.7292, 0.5813, 0.8958, 0.5813, 0.9167, 0.5599, 0.9167, 0.5599, 0.8958, 0.7234, 0.02083, 0.7234, 0.0625, 0.6808, 0.0625, 0.6808, 0.02083, 0.8514, 0.5417, 0.8514, 0.5208, 0.894, 0.5208, 0.894, 0.5417, 0.06397, 0.8333, 0.06397, 0.8542, 0.02132, 0.8542, 0.02132, 0.8333, 0.7036, 0.8958, 0.7036, 0.9167, 0.661, 0.9167, 0.661, 0.8958, 0.8712, 0.25, 0.8712, 0.2708, 0.8285, 0.2708, 0.8285, 0.25, 0.1706, 0.8958, 0.1706, 0.9167, 0.1279, 0.9167, 0.1279, 0.8958, 0.2772, 0.7708, 0.2772, 0.7917, 0.2345, 0.7917, 0.2345, 0.7708, 0.7036, 0.7083, 0.7036, 0.7292, 0.661, 0.7292, 0.661, 0.7083, 0.7234, 0.5833, 0.7234, 0.6042, 0.6808, 0.6042, 0.6808, 0.5833, 0.8514, 0.5208, 0.8514, 0.4792, 0.894, 0.4792, 0.894, 0.5208, 0.7234, 0.3333, 0.7234, 0.3542, 0.6808, 0.3542, 0.6808, 0.3333, 0.7234, 0.2708, 0.7234, 0.3125, 0.6808, 0.3125, 0.6808, 0.2708, 0.1706, 0.8333, 0.1706, 0.8542, 0.1279, 0.8542, 0.1279, 0.8333, 0.2772, 0.8333, 0.2772, 0.8542, 0.2345, 0.8542, 0.2345, 0.8333, 0.06397, 0.8125, 0.06397, 0.8333, 0.02132, 0.8333, 0.02132, 0.8125, 0.8514, 0.6667, 0.8514, 0.6458, 0.894, 0.6458, 0.894, 0.6667, 0.2772, 0.7917, 0.2772, 0.8333, 0.2345, 0.8333, 0.2345, 0.7917, 0.4691, 0.02083, 0.4691, 0.0, 0.5117, 0.0, 0.5117, 0.02083, 0.7234, 0.3125, 0.7234, 0.3333, 0.6808, 0.3333, 0.6808, 0.3125, 0.02132, 0.7083, 0.02132, 0.7292, 0.0, 0.7292, 0.0, 0.7083, 0.6808, 0.4375, 0.6808, 0.4583, 0.6595, 0.4583, 0.6595, 0.4375, 0.6808, 0.6458, 0.6808, 0.6667, 0.6595, 0.6667, 0.6595, 0.6458, 0.2345, 0.6667, 0.2345, 0.7083, 0.2132, 0.7083, 0.2132, 0.6667, 0.8285, 0.2708, 0.8285, 0.3125, 0.8072, 0.3125, 0.8072, 0.2708, 0.6808, 0.3958, 0.6808, 0.4167, 0.6595, 0.4167, 0.6595, 0.3958, 0.6808, 1.987e-08, 0.6808, 0.02083, 0.6595, 0.02083, 0.6595, 1.987e-08, 0.02132, 0.8542, 0.02132, 0.875, 4.067e-08, 0.875, 3.05e-08, 0.8542, 0.6808, 0.4583, 0.6808, 0.4792, 0.6595, 0.4792, 0.6595, 0.4583, 0.6808, 0.02083, 0.6808, 0.0625, 0.6595, 0.0625, 0.6595, 0.02083, 0.02132, 0.8958, 0.02132, 0.9167, 6.1e-08, 0.9167, 6.1e-08, 0.8958, 0.6808, 0.5208, 0.6808, 0.5417, 0.6595, 0.5417, 0.6595, 0.5208, 0.6808, 0.3125, 0.6808, 0.3333, 0.6595, 0.3333, 0.6595, 0.3125, 0.02132, 0.75, 0.02132, 0.7708, 4.067e-08, 0.7708, 2.033e-08, 0.75, 0.6808, 0.5833, 0.6808, 0.6042, 0.6595, 0.6042, 0.6595, 0.5833, 0.6808, 0.0625, 0.6808, 0.08333, 0.6595, 0.08333, 0.6595, 0.0625, 0.02132, 0.7708, 0.02132, 0.7917, 3.05e-08, 0.7917, 4.067e-08, 0.7708, 0.1279, 0.9167, 0.1279, 0.9583, 0.1066, 0.9583, 0.1066, 0.9167, 0.6808, 0.25, 0.6808, 0.2708, 0.6595, 0.2708, 0.6595, 0.25, 0.02132, 0.8333, 0.02132, 0.8542, 3.05e-08, 0.8542, 3.05e-08, 0.8333, 0.1279, 0.7292, 0.1279, 0.7708, 0.1066, 0.7708, 0.1066, 0.7292, 0.6808, 0.08333, 0.6808, 0.125, 0.6595, 0.125, 0.6595, 0.08333, 0.1279, 0.8333, 0.1066, 0.8333, 0.1066, 0.7917, 0.1279, 0.7917, 0.02132, 0.8125, 0.02132, 0.8333, 3.05e-08, 0.8333, 3.05e-08, 0.8125, 0.1279, 0.8542, 0.1279, 0.875, 0.1066, 0.875, 0.1066, 0.8542, 0.6808, 0.125, 0.6808, 0.1458, 0.6595, 0.1458, 0.6595, 0.125, 0.8102, 0.9167, 0.8316, 0.9167, 0.8316, 0.9583, 0.8102, 0.9583, 0.894, 0.6042, 0.894, 0.5833, 0.9153, 0.5833, 0.9153, 0.6042, 0.1279, 0.8958, 0.1279, 0.9167, 0.1066, 0.9167, 0.1066, 0.8958, 0.6808, 0.1875, 0.6808, 0.2083, 0.6595, 0.2083, 0.6595, 0.1875, 0.894, 0.4167, 0.894, 0.3958, 0.9153, 0.3958, 0.9153, 0.4167, 0.1279, 0.8333, 0.1279, 0.8542, 0.1066, 0.8542, 0.1066, 0.8333, 0.6808, 0.2083, 0.6808, 0.25, 0.6595, 0.25, 0.6595, 0.2083, 0.894, 0.5833, 0.894, 0.5417, 0.9153, 0.5417, 0.9153, 0.5833, 0.1279, 0.7708, 0.1279, 0.7917, 0.1066, 0.7917, 0.1066, 0.7708, 0.6808, 0.1458, 0.6808, 0.1875, 0.6595, 0.1875, 0.6595, 0.1458, 0.894, 0.4583, 0.894, 0.4167, 0.9153, 0.4167, 0.9153, 0.4583, 0.8285, 0.3125, 0.8285, 0.3333, 0.8072, 0.3333, 0.8072, 0.3125, 0.6808, 0.2708, 0.6808, 0.3125, 0.6595, 0.3125, 0.6595, 0.2708, 0.06397, 0.8958, 0.06397, 0.9167, 0.02132, 0.9167, 0.02132, 0.8958, 0.8712, 0.1458, 0.8712, 0.1667, 0.8285, 0.1667, 0.8285, 0.1458, 0.06397, 0.8542, 0.06397, 0.875, 0.02132, 0.875, 0.02132, 0.8542, 0.7234, 0.4583, 0.7234, 0.4792, 0.6808, 0.4792, 0.6808, 0.4583, 0.8514, 0.5833, 0.8514, 0.5417, 0.894, 0.5417, 0.894, 0.5833, 0.1706, 0.9167, 0.1706, 0.9583, 0.1279, 0.9583, 0.1279, 0.9167, 0.7234, 0.1875, 0.7234, 0.2083, 0.6808, 0.2083, 0.6808, 0.1875, 0.2772, 0.8958, 0.2772, 0.9167, 0.2345, 0.9167, 0.2345, 0.8958, 0.8514, 0.3542, 0.8514, 0.3333, 0.894, 0.3333, 0.894, 0.3542, 0.2772, 0.6667, 0.2772, 0.7083, 0.2345, 0.7083, 0.2345, 0.6667, 0.7234, 0.3958, 0.7234, 0.4167, 0.6808, 0.4167, 0.6808, 0.3958, 0.7234, 0.6458, 0.7234, 0.6667, 0.6808, 0.6667, 0.6808, 0.6458, 0.7234, 0.125, 0.7234, 0.1458, 0.6808, 0.1458, 0.6808, 0.125, 0.2772, 0.9167, 0.2772, 0.9583, 0.2345, 0.9583, 0.2345, 0.9167, 0.8712, 0.125, 0.8712, 0.1458, 0.8285, 0.1458, 0.8285, 0.125, 0.7036, 0.7917, 0.7036, 0.8333, 0.661, 0.8333, 0.661, 0.7917, 0.8712, 0.2708, 0.8712, 0.3125, 0.8285, 0.3125, 0.8285, 0.2708, 0.8514, 0.3958, 0.8514, 0.3542, 0.894, 0.3542, 0.894, 0.3958, 0.6026, 0.8958, 0.6026, 0.9375, 0.5813, 0.9375, 0.5813, 0.8958, 0.8514, 0.4167, 0.8514, 0.3958, 0.894, 0.3958, 0.894, 0.4167, 0.7463, 0.9375, 0.7463, 0.9167, 0.7676, 0.9167, 0.7676, 0.9375, 0.7234, 0.08333, 0.7234, 0.125, 0.6808, 0.125, 0.6808, 0.08333, 0.7036, 0.7292, 0.7036, 0.7708, 0.661, 0.7708, 0.661, 0.7292, 0.06397, 0.7083, 0.06397, 0.7292, 0.02132, 0.7292, 0.02132, 0.7083, 0.7463, 0.9583, 0.7463, 0.9375, 0.7676, 0.9375, 0.7676, 0.9583, 0.1706, 0.7083, 0.1706, 0.7292, 0.1279, 0.7292, 0.1279, 0.7083, 0.1706, 0.6667, 0.1706, 0.7083, 0.1279, 0.7083, 0.1279, 0.6667, 0.06397, 0.7917, 0.06397, 0.8125, 0.02132, 0.8125, 0.02132, 0.7917, 0.7234, 0.6042, 0.7234, 0.6458, 0.6808, 0.6458, 0.6808, 0.6042, 0.8712, 0.1875, 0.8712, 0.2083, 0.8285, 0.2083, 0.8285, 0.1875, 0.8514, 0.6042, 0.8514, 0.5833, 0.894, 0.5833, 0.894, 0.6042, 0.06397, 0.7292, 0.06397, 0.75, 0.02132, 0.75, 0.02132, 0.7292, 0.06397, 0.9167, 0.06397, 0.9583, 0.02132, 0.9583, 0.02132, 0.9167, 0.7889, 0.9167, 0.7889, 0.9583, 0.7676, 0.9583, 0.7676, 0.9167, 0.06397, 0.875, 0.06397, 0.8958, 0.02132, 0.8958, 0.02132, 0.875, 0.8712, 0.2083, 0.8712, 0.2292, 0.8285, 0.2292, 0.8285, 0.2083, 0.7036, 0.7708, 0.7036, 0.7917, 0.661, 0.7917, 0.661, 0.7708, 0.8712, 0.1667, 0.8712, 0.1875, 0.8285, 0.1875, 0.8285, 0.1667, 0.7234, 0.25, 0.7234, 0.2708, 0.6808, 0.2708, 0.6808, 0.25, 0.8712, 0.2292, 0.8712, 0.25, 0.8285, 0.25, 0.8285, 0.2292, 0.8712, 0.0625, 0.8712, 0.08333, 0.8285, 0.08333, 0.8285, 0.0625, 0.7036, 0.8333, 0.7036, 0.8542, 0.661, 0.8542, 0.661, 0.8333, 0.8712, 0.08333, 0.8712, 0.1042, 0.8285, 0.1042, 0.8285, 0.08333, 0.7234, 0.0625, 0.7234, 0.08333, 0.6808, 0.08333, 0.6808, 0.0625, 0.8712, 0.3125, 0.8712, 0.3333, 0.8285, 0.3333, 0.8285, 0.3125, 0.1706, 0.7708, 0.1706, 0.7917, 0.1279, 0.7917, 0.1279, 0.7708, 0.8712, 0.1042, 0.8712, 0.125, 0.8285, 0.125, 0.8285, 0.1042, 0.7036, 0.8542, 0.7036, 0.8958, 0.661, 0.8958, 0.661, 0.8542, 0.7234, 0.3542, 0.7234, 0.3958, 0.6808, 0.3958, 0.6808, 0.3542, 0.6595, 0.2083, 0.6595, 0.25, 0.6539, 0.25, 0.6539, 0.2083, 0.9153, 0.4583, 0.9153, 0.4167, 0.9209, 0.4167, 0.9209, 0.4583, 0.6595, 0.3333, 0.6595, 0.3542, 0.6539, 0.3542, 0.6539, 0.3333, 0.8072, 0.1458, 0.8072, 0.1667, 0.8016, 0.1667, 0.8016, 0.1458, 0.6595, 0.1458, 0.6595, 0.1875, 0.6539, 0.1875, 0.6539, 0.1458, 0.8072, 0.3125, 0.8072, 0.3333, 0.8016, 0.3333, 0.8016, 0.3125, 0.9153, 0.4792, 0.9153, 0.4583, 0.9209, 0.4583, 0.9209, 0.4792, 0.6595, 0.3542, 0.6595, 0.3958, 0.6539, 0.3958, 0.6539, 0.3542, 0.9153, 0.3958, 0.9153, 0.3542, 0.9209, 0.3542, 0.9209, 0.3958, 0.6595, 0.2708, 0.6595, 0.3125, 0.6539, 0.3125, 0.6539, 0.2708, 0.9153, 0.5417, 0.9153, 0.5208, 0.9209, 0.5208, 0.9209, 0.5417, 0.6595, 0.4167, 0.6595, 0.4375, 0.6539, 0.4375, 0.6539, 0.4167, 0.6595, 0.5417, 0.6595, 0.5833, 0.6539, 0.5833, 0.6539, 0.5417, 0.9153, 0.5208, 0.9153, 0.4792, 0.9209, 0.4792, 0.9209, 0.5208, 0.6595, 0.4375, 0.6595, 0.4583, 0.6539, 0.4583, 0.6539, 0.4375, 0.8072, 0.2708, 0.8072, 0.3125, 0.8016, 0.3125, 0.8016, 0.2708, 0.6595, 0.6458, 0.6595, 0.6667, 0.6539, 0.6667, 0.6539, 0.6458, 0.6595, 0.3958, 0.6595, 0.4167, 0.6539, 0.4167, 0.6539, 0.3958, 0.9153, 0.3542, 0.9153, 0.3333, 0.9209, 0.3333, 0.9209, 0.3542, 0.6595, 1.987e-08, 0.6595, 0.02083, 0.6539, 0.02083, 0.6539, 1.987e-08, 0.6595, 0.4583, 0.6595, 0.4792, 0.6539, 0.4792, 0.6539, 0.4583, 0.8072, 1.987e-08, 0.8072, 0.02083, 0.8016, 0.02083, 0.8016, 1.987e-08, 0.6595, 0.02083, 0.6595, 0.0625, 0.6539, 0.0625, 0.6539, 0.02083, 0.6595, 0.5208, 0.6595, 0.5417, 0.6539, 0.5417, 0.6539, 0.5208, 0.9153, 0.6667, 0.9153, 0.6458, 0.9209, 0.6458, 0.9209, 0.6667, 0.8072, 0.02083, 0.8072, 0.0625, 0.8016, 0.0625, 0.8016, 0.02083, 0.6595, 0.3125, 0.6595, 0.3333, 0.6539, 0.3333, 0.6539, 0.3125, 0.6595, 0.5833, 0.6595, 0.6042, 0.6539, 0.6042, 0.6539, 0.5833, 0.8072, 0.25, 0.8072, 0.2708, 0.8016, 0.2708, 0.8016, 0.25, 0.6595, 0.0625, 0.6595, 0.08333, 0.6539, 0.08333, 0.6539, 0.0625, 0.8072, 0.1042, 0.8072, 0.125, 0.8016, 0.125, 0.8016, 0.1042, 0.6595, 0.25, 0.6595, 0.2708, 0.6539, 0.2708, 0.6539, 0.25, 0.8072, 0.08333, 0.8072, 0.1042, 0.8016, 0.1042, 0.8016, 0.08333, 0.8072, 0.0625, 0.8072, 0.08333, 0.8016, 0.08333, 0.8016, 0.0625, 0.6595, 0.08333, 0.6595, 0.125, 0.6539, 0.125, 0.6539, 0.08333, 0.9153, 0.6042, 0.9153, 0.5833, 0.9209, 0.5833, 0.9209, 0.6042, 0.8072, 0.2292, 0.8072, 0.25, 0.8016, 0.25, 0.8016, 0.2292, 0.8072, 0.2083, 0.8072, 0.2292, 0.8016, 0.2292, 0.8016, 0.2083, 0.9153, 0.6458, 0.9153, 0.6042, 0.9209, 0.6042, 0.9209, 0.6458, 0.894, 0.3958, 0.894, 0.3542, 0.9153, 0.3542, 0.9153, 0.3958, 0.1279, 0.875, 0.1279, 0.8958, 0.1066, 0.8958, 0.1066, 0.875, 0.6808, 0.5417, 0.6808, 0.5833, 0.6595, 0.5833, 0.6595, 0.5417, 0.02132, 0.9167, 0.02132, 0.9583, 6.1e-08, 0.9583, 6.1e-08, 0.9167, 0.02132, 0.6667, 0.02132, 0.7083, 0.0, 0.7083, 0.0, 0.6667, 0.6808, 0.4167, 0.6808, 0.4375, 0.6595, 0.4375, 0.6595, 0.4167, 0.6808, 0.3542, 0.6808, 0.3958, 0.6595, 0.3958, 0.6595, 0.3542, 0.8285, 0.1458, 0.8285, 0.1667, 0.8072, 0.1667, 0.8072, 0.1458, 0.1279, 0.6667, 0.1279, 0.7083, 0.1066, 0.7083, 0.1066, 0.6667, 0.02132, 0.7917, 0.02132, 0.8125, 3.05e-08, 0.8125, 3.05e-08, 0.7917, 0.6808, 0.3333, 0.6808, 0.3542, 0.6595, 0.3542, 0.6595, 0.3333, 0.8285, 0.125, 0.8285, 0.1458, 0.8072, 0.1458, 0.8072, 0.125, 0.6808, 0.6042, 0.6808, 0.6458, 0.6595, 0.6458, 0.6595, 0.6042, 0.02132, 0.7292, 0.02132, 0.75, 2.033e-08, 0.75, 0.0, 0.7292, 0.661, 0.6667, 0.661, 0.7083, 0.6397, 0.7083, 0.6397, 0.6667, 0.8285, 0.1875, 0.8285, 0.2083, 0.8072, 0.2083, 0.8072, 0.1875, 0.894, 0.6458, 0.894, 0.6042, 0.9153, 0.6042, 0.9153, 0.6458, 0.02132, 0.875, 0.02132, 0.8958, 6.1e-08, 0.8958, 4.067e-08, 0.875, 0.661, 0.7917, 0.661, 0.8333, 0.6397, 0.8333, 0.6397, 0.7917, 0.8285, 0.2083, 0.8285, 0.2292, 0.8072, 0.2292, 0.8072, 0.2083, 0.2345, 0.7917, 0.2345, 0.8333, 0.2132, 0.8333, 0.2132, 0.7917, 0.8285, 0.1667, 0.8285, 0.1875, 0.8072, 0.1875, 0.8072, 0.1667, 0.661, 0.7292, 0.661, 0.7708, 0.6397, 0.7708, 0.6397, 0.7292, 0.8285, 0.0625, 0.8285, 0.08333, 0.8072, 0.08333, 0.8072, 0.0625, 0.2345, 0.8333, 0.2345, 0.8542, 0.2132, 0.8542, 0.2132, 0.8333, 0.8285, 0.2292, 0.8285, 0.25, 0.8072, 0.25, 0.8072, 0.2292, 0.661, 0.7708, 0.661, 0.7917, 0.6397, 0.7917, 0.6397, 0.7708, 0.8285, 0.1042, 0.8285, 0.125, 0.8072, 0.125, 0.8072, 0.1042, 0.8529, 0.75, 0.8742, 0.75, 0.8742, 0.7917, 0.8529, 0.7917, 0.8285, 0.08333, 0.8285, 0.1042, 0.8072, 0.1042, 0.8072, 0.08333, 0.661, 0.8333, 0.661, 0.8542, 0.6397, 0.8542, 0.6397, 0.8333, 0.8285, 0.25, 0.8285, 0.2708, 0.8072, 0.2708, 0.8072, 0.25, 0.2345, 0.7292, 0.2345, 0.7708, 0.2132, 0.7708, 0.2132, 0.7292, 0.661, 0.8542, 0.661, 0.8958, 0.6397, 0.8958, 0.6397, 0.8542, 0.8285, 0.02083, 0.8285, 0.0625, 0.8072, 0.0625, 0.8072, 0.02083, 0.2345, 0.8542, 0.2345, 0.8958, 0.2132, 0.8958, 0.2132, 0.8542, 0.894, 0.6667, 0.894, 0.6458, 0.9153, 0.6458, 0.9153, 0.6667, 0.8285, 0.0, 0.8285, 0.02083, 0.8072, 0.02083, 0.8072, 1.987e-08, 0.2345, 0.7083, 0.2345, 0.7292, 0.2132, 0.7292, 0.2132, 0.7083, 0.661, 0.7083, 0.661, 0.7292, 0.6397, 0.7292, 0.6397, 0.7083, 0.894, 0.3542, 0.894, 0.3333, 0.9153, 0.3333, 0.9153, 0.3542, 0.2345, 0.8958, 0.2345, 0.9167, 0.2132, 0.9167, 0.2132, 0.8958, 0.661, 0.8958, 0.661, 0.9167, 0.6397, 0.9167, 0.6397, 0.8958, 0.1279, 0.7083, 0.1279, 0.7292, 0.1066, 0.7292, 0.1066, 0.7083, 0.894, 0.5208, 0.894, 0.4792, 0.9153, 0.4792, 0.9153, 0.5208, 0.661, 0.9167, 0.661, 0.9583, 0.6397, 0.9583, 0.6397, 0.9167, 0.894, 0.5417, 0.894, 0.5208, 0.9153, 0.5208, 0.9153, 0.5417, 0.2345, 0.9167, 0.2345, 0.9583, 0.2132, 0.9583, 0.2132, 0.9167, 0.894, 0.4792, 0.894, 0.4583, 0.9153, 0.4583, 0.9153, 0.4792, 0.6595, 0.125, 0.6595, 0.1458, 0.6539, 0.1458, 0.6539, 0.125, 0.6595, 0.4792, 0.6808, 0.4792, 0.6808, 0.5208, 0.6595, 0.5208, 0.6595, 0.4792, 0.6595, 0.5208, 0.6539, 0.5208, 0.6539, 0.4792, 0.9209, 0.6667, 0.9209, 0.6458, 0.9351, 0.6458, 0.9351, 0.6667, 0.9635, 0.356, 0.9635, 0.3976, 0.9493, 0.3976, 0.9493, 0.356, 0.8016, 0.02083, 0.8016, 0.0625, 0.7874, 0.0625, 0.7874, 0.02083, 0.334, 0.8542, 0.334, 0.8958, 0.3198, 0.8958, 0.3198, 0.8542, 0.9635, 0.231, 0.9635, 0.2726, 0.9493, 0.2726, 0.9493, 0.231, 0.8016, 0.25, 0.8016, 0.2708, 0.7874, 0.2708, 0.7874, 0.25, 0.334, 0.8333, 0.334, 0.8542, 0.3198, 0.8542, 0.3198, 0.8333, 0.8016, 0.08333, 0.8016, 0.1042, 0.7874, 0.1042, 0.7874, 0.08333, 0.9635, 0.2726, 0.9635, 0.2935, 0.9493, 0.2935, 0.9493, 0.2726, 0.8016, 0.1042, 0.8016, 0.125, 0.7874, 0.125, 0.7874, 0.1042, 0.334, 0.7708, 0.334, 0.7917, 0.3198, 0.7917, 0.3198, 0.7708, 0.8016, 0.2292, 0.8016, 0.25, 0.7874, 0.25, 0.7874, 0.2292, 0.9635, 0.3351, 0.9635, 0.356, 0.9493, 0.356, 0.9493, 0.3351, 0.8016, 0.0625, 0.8016, 0.08333, 0.7874, 0.08333, 0.7874, 0.0625, 0.334, 0.7292, 0.334, 0.7708, 0.3198, 0.7708, 0.3198, 0.7292, 0.8016, 0.1667, 0.8016, 0.1875, 0.7874, 0.1875, 0.7874, 0.1667, 0.9635, 0.2935, 0.9635, 0.3351, 0.9493, 0.3351, 0.9493, 0.2935, 0.8016, 0.2083, 0.8016, 0.2292, 0.7874, 0.2292, 0.7874, 0.2083, 0.334, 0.7917, 0.334, 0.8333, 0.3198, 0.8333, 0.3198, 0.7917, 0.9493, 0.3768, 0.9493, 0.3976, 0.9351, 0.3976, 0.9351, 0.3768, 0.9209, 0.6458, 0.9209, 0.6042, 0.9351, 0.6042, 0.9351, 0.6458, 0.8016, 0.1875, 0.8016, 0.2083, 0.7874, 0.2083, 0.7874, 0.1875, 0.334, 0.6667, 0.334, 0.7083, 0.3198, 0.7083, 0.3198, 0.6667, 0.9493, 0.231, 0.9493, 0.2518, 0.9351, 0.2518, 0.9351, 0.231, 0.6539, 0.6042, 0.6539, 0.6458, 0.6397, 0.6458, 0.6397, 0.6042, 0.8016, 0.125, 0.8016, 0.1458, 0.7874, 0.1458, 0.7874, 0.125, 0.6539, 0.3333, 0.6539, 0.3542, 0.6397, 0.3542, 0.6397, 0.3333, 0.9493, 0.2935, 0.9493, 0.3143, 0.9351, 0.3143, 0.9351, 0.2935, 0.9777, 0.1685, 0.9777, 0.2101, 0.9635, 0.2101, 0.9635, 0.1685, 0.8016, 0.1458, 0.8016, 0.1667, 0.7874, 0.1667, 0.7874, 0.1458, 0.6539, 0.3542, 0.6539, 0.3958, 0.6397, 0.3958, 0.6397, 0.3542, 0.6539, 0.4167, 0.6539, 0.4375, 0.6397, 0.4375, 0.6397, 0.4167, 0.9493, 0.1685, 0.9493, 0.2101, 0.9351, 0.2101, 0.9351, 0.1685, 0.9493, 0.4185, 0.9493, 0.4601, 0.9351, 0.4601, 0.9351, 0.4185, 0.6539, 0.5417, 0.6539, 0.5833, 0.6397, 0.5833, 0.6397, 0.5417, 0.9777, 0.3768, 0.9777, 0.3976, 0.9635, 0.3976, 0.9635, 0.3768, 0.9209, 0.3958, 0.9209, 0.3542, 0.9351, 0.3542, 0.9351, 0.3958, 0.9493, 0.2101, 0.9493, 0.231, 0.9351, 0.231, 0.9351, 0.2101, 0.6539, 0.4375, 0.6539, 0.4583, 0.6397, 0.4583, 0.6397, 0.4375, 0.6539, 0.6458, 0.6539, 0.6667, 0.6397, 0.6667, 0.6397, 0.6458, 0.597, 0.8958, 0.5757, 0.8958, 0.5544, 0.8958, 0.5331, 0.8958, 0.5117, 0.8958, 0.4904, 0.8958, 0.4691, 0.8958, 0.4478, 0.8958, 0.4264, 0.8958, 0.4051, 0.8958, 0.3838, 0.8958, 0.3412, 0.8958, 0.3412, 0.8542, 0.3412, 0.8333, 0.3412, 0.8125, 0.3412, 0.7917, 0.3412, 0.7708, 0.3412, 0.7292, 0.3412, 0.7083, 0.3412, 0.6667, 0.3412, 0.6458, 0.3412, 0.6042, 0.3838, 0.6042, 0.4051, 0.6042, 0.4478, 0.6042, 0.4691, 0.6042, 0.5117, 0.6042, 0.5331, 0.6042, 0.5757, 0.6042, 0.597, 0.6042, 0.6397, 0.6042, 0.6397, 0.6458, 0.6397, 0.6667, 0.6397, 0.7083, 0.6397, 0.7292, 0.6397, 0.7708, 0.6397, 0.7917, 0.6397, 0.8333, 0.6397, 0.8542, 0.6397, 0.8958, 0.8072, 0.125, 0.8072, 0.1458, 0.8016, 0.1458, 0.8016, 0.125, 0.9153, 0.5833, 0.9153, 0.5417, 0.9209, 0.5417, 0.9209, 0.5833, 0.6595, 0.1875, 0.6595, 0.2083, 0.6539, 0.2083, 0.6539, 0.1875, 0.6595, 0.6042, 0.6595, 0.6458, 0.6539, 0.6458, 0.6539, 0.6042, 0.8072, 0.1875, 0.8072, 0.2083, 0.8016, 0.2083, 0.8016, 0.1875, 0.8072, 0.1667, 0.8072, 0.1875, 0.8016, 0.1875, 0.8016, 0.1667, 0.9153, 0.4167, 0.9153, 0.3958, 0.9209, 0.3958, 0.9209, 0.4167, 0.02132, 0.4167, 0.02132, 0.4583, 2.033e-08, 0.4583, 2.033e-08, 0.4167, 0.02132, 0.4167, 2.033e-08, 0.4167, 2.033e-08, 0.3958, 0.02132, 0.3958, 0.02132, 0.3542, 0.02132, 0.3958, 2.033e-08, 0.3958, 0.0, 0.3542, 0.0, 0.3333, 0.02132, 0.3333, 0.02132, 0.3542, 0.0, 0.3542, 0.02132, 0.3542, 0.02132, 0.3333, 0.06397, 0.3333, 0.06397, 0.3542, 0.06397, 0.3542, 0.06397, 0.3333, 0.08529, 0.3333, 0.08529, 0.3542, 0.1279, 0.3542, 0.08529, 0.3542, 0.08529, 0.3333, 0.1279, 0.3333, 0.1493, 0.3542, 0.1279, 0.3542, 0.1279, 0.3333, 0.1493, 0.3333, 0.1493, 0.3542, 0.1493, 0.3333, 0.1919, 0.3333, 0.1919, 0.3542, 0.1919, 0.3542, 0.1919, 0.3333, 0.2132, 0.3333, 0.2132, 0.3542, 0.2132, 0.3542, 0.2132, 0.3333, 0.2559, 0.3333, 0.2559, 0.3542, 0.2559, 0.3542, 0.2559, 0.3333, 0.2772, 0.3333, 0.2772, 0.3542, 0.2772, 0.3542, 0.2772, 0.3333, 0.3198, 0.3333, 0.3198, 0.3542, 0.3412, 0.3333, 0.3412, 0.3542, 0.3198, 0.3542, 0.3198, 0.3333, 0.3412, 0.3542, 0.3412, 0.3958, 0.3198, 0.3958, 0.3198, 0.3542, 0.3198, 0.4167, 0.3198, 0.3958, 0.3412, 0.3958, 0.3412, 0.4167, 0.3198, 0.4167, 0.3412, 0.4167, 0.3412, 0.4583, 0.3198, 0.4583, 0.3198, 0.4792, 0.3198, 0.4583, 0.3412, 0.4583, 0.3412, 0.4792, 0.3198, 0.4792, 0.3412, 0.4792, 0.3412, 0.5208, 0.3198, 0.5208, 0.3198, 0.5417, 0.3198, 0.5208, 0.3412, 0.5208, 0.3412, 0.5417, 0.3198, 0.5833, 0.3198, 0.5417, 0.3412, 0.5417, 0.3412, 0.5833, 0.3198, 0.6042, 0.3198, 0.5833, 0.3412, 0.5833, 0.3412, 0.6042, 0.3198, 0.6458, 0.3198, 0.6042, 0.3412, 0.6042, 0.3412, 0.6458, 0.3412, 0.6667, 0.3198, 0.6667, 0.3198, 0.6458, 0.3412, 0.6458, 0.2772, 0.6458, 0.3198, 0.6458, 0.3198, 0.6667, 0.2772, 0.6667, 0.2772, 0.6458, 0.2772, 0.6667, 0.2559, 0.6667, 0.2559, 0.6458, 0.2132, 0.6458, 0.2345, 0.6458, 0.2559, 0.6458, 0.2559, 0.6667, 0.2345, 0.6667, 0.2132, 0.6667, 0.1919, 0.6458, 0.2132, 0.6458, 0.2132, 0.6667, 0.1919, 0.6667, 0.1919, 0.6458, 0.1919, 0.6667, 0.1706, 0.6667, 0.1493, 0.6667, 0.1493, 0.6458, 0.1706, 0.6458, 0.1279, 0.6458, 0.1493, 0.6458, 0.1493, 0.6667, 0.1279, 0.6667, 0.1279, 0.6458, 0.1279, 0.6667, 0.1066, 0.6667, 0.08529, 0.6667, 0.08529, 0.6458, 0.1066, 0.6458, 0.06397, 0.6458, 0.08529, 0.6458, 0.08529, 0.6667, 0.06397, 0.6667, 0.02132, 0.6458, 0.06397, 0.6458, 0.06397, 0.6667, 0.02132, 0.6667, 0.02132, 0.6667, 5.084e-08, 0.6667, 5.084e-08, 0.6458, 0.02132, 0.6458, 0.02132, 0.6458, 5.084e-08, 0.6458, 3.05e-08, 0.6042, 0.02132, 0.6042, 0.02132, 0.5833, 0.02132, 0.6042, 3.05e-08, 0.6042, 3.05e-08, 0.5833, 0.02132, 0.5417, 0.02132, 0.5625, 0.02132, 0.5833, 3.05e-08, 0.5833, 2.033e-08, 0.5625, 2.033e-08, 0.5417, 0.02132, 0.5208, 0.02132, 0.5417, 2.033e-08, 0.5417, 2.033e-08, 0.5208, 2.033e-08, 0.4583, 0.02132, 0.4583, 0.02132, 0.4792, 2.033e-08, 0.4792, 0.02132, 0.5208, 2.033e-08, 0.5208, 2.033e-08, 0.4792, 0.02132, 0.4792, 0.8016, 1.987e-08, 0.8016, 0.02083, 0.7874, 0.02083, 0.7874, 1.987e-08, 0.9635, 0.2101, 0.9635, 0.231, 0.9493, 0.231, 0.9493, 0.2101, 0.334, 0.7083, 0.334, 0.7292, 0.3198, 0.7292, 0.3198, 0.7083, 0.9209, 0.3542, 0.9209, 0.3333, 0.9351, 0.3333, 0.9351, 0.3542, 0.9635, 0.3976, 0.9635, 0.4185, 0.9493, 0.4185, 0.9493, 0.3976, 0.334, 0.8958, 0.334, 0.9167, 0.3198, 0.9167, 0.3198, 0.8958, 0.9777, 0.2101, 0.9777, 0.231, 0.9635, 0.231, 0.9635, 0.2101, 0.9209, 0.5208, 0.9209, 0.4792, 0.9351, 0.4792, 0.9351, 0.5208, 0.334, 0.9167, 0.334, 0.9583, 0.3198, 0.9583, 0.3198, 0.9167, 0.9209, 0.5417, 0.9209, 0.5208, 0.9351, 0.5208, 0.9351, 0.5417, 0.9635, 0.4185, 0.9635, 0.4601, 0.9493, 0.4601, 0.9493, 0.4185, 0.9209, 0.4792, 0.9209, 0.4583, 0.9351, 0.4583, 0.9351, 0.4792, 0.6539, 0.2708, 0.6539, 0.3125, 0.6397, 0.3125, 0.6397, 0.2708, 0.8016, 0.3125, 0.8016, 0.3333, 0.7874, 0.3333, 0.7874, 0.3125, 0.9209, 0.4583, 0.9209, 0.4167, 0.9351, 0.4167, 0.9351, 0.4583, 0.6539, 0.1458, 0.6539, 0.1875, 0.6397, 0.1875, 0.6397, 0.1458, 0.9777, 0.2726, 0.9777, 0.2935, 0.9635, 0.2935, 0.9635, 0.2726, 0.9209, 0.5833, 0.9209, 0.5417, 0.9351, 0.5417, 0.9351, 0.5833, 0.6539, 0.2083, 0.6539, 0.25, 0.6397, 0.25, 0.6397, 0.2083, 0.9777, 0.3351, 0.9777, 0.356, 0.9635, 0.356, 0.9635, 0.3351, 0.9209, 0.4167, 0.9209, 0.3958, 0.9351, 0.3958, 0.9351, 0.4167, 0.6539, 0.1875, 0.6539, 0.2083, 0.6397, 0.2083, 0.6397, 0.1875, 0.9777, 0.3976, 0.9777, 0.4185, 0.9635, 0.4185, 0.9635, 0.3976, 0.9209, 0.6042, 0.9209, 0.5833, 0.9351, 0.5833, 0.9351, 0.6042, 0.6539, 0.125, 0.6539, 0.1458, 0.6397, 0.1458, 0.6397, 0.125, 0.9777, 0.356, 0.9777, 0.3768, 0.9635, 0.3768, 0.9635, 0.356, 0.9493, 0.3143, 0.9493, 0.3351, 0.9351, 0.3351, 0.9351, 0.3143, 0.6539, 0.08333, 0.6539, 0.125, 0.6397, 0.125, 0.6397, 0.08333, 0.9777, 0.231, 0.9777, 0.2726, 0.9635, 0.2726, 0.9635, 0.231, 0.9493, 0.3351, 0.9493, 0.356, 0.9351, 0.356, 0.9351, 0.3351, 0.9777, 0.2935, 0.9777, 0.3351, 0.9635, 0.3351, 0.9635, 0.2935, 0.6539, 0.25, 0.6539, 0.2708, 0.6397, 0.2708, 0.6397, 0.25, 0.9777, 0.4185, 0.9777, 0.4601, 0.9635, 0.4601, 0.9635, 0.4185, 0.9493, 0.2726, 0.9493, 0.2935, 0.9351, 0.2935, 0.9351, 0.2726, 0.6539, 0.4792, 0.6539, 0.5208, 0.6397, 0.5208, 0.6397, 0.4792, 0.6539, 0.0625, 0.6539, 0.08333, 0.6397, 0.08333, 0.6397, 0.0625, 0.6539, 0.5833, 0.6539, 0.6042, 0.6397, 0.6042, 0.6397, 0.5833, 0.9493, 0.2518, 0.9493, 0.2726, 0.9351, 0.2726, 0.9351, 0.2518, 0.6539, 0.3125, 0.6539, 0.3333, 0.6397, 0.3333, 0.6397, 0.3125, 0.6539, 0.5208, 0.6539, 0.5417, 0.6397, 0.5417, 0.6397, 0.5208, 0.9493, 0.3976, 0.9493, 0.4185, 0.9351, 0.4185, 0.9351, 0.3976, 0.6539, 0.02083, 0.6539, 0.0625, 0.6397, 0.0625, 0.6397, 0.02083, 0.6539, 0.4583, 0.6539, 0.4792, 0.6397, 0.4792, 0.6397, 0.4583, 0.9493, 0.356, 0.9493, 0.3768, 0.9351, 0.3768, 0.9351, 0.356, 0.6539, 1.987e-08, 0.6539, 0.02083, 0.6397, 0.02083, 0.6397, 1.987e-08, 0.6539, 0.3958, 0.6539, 0.4167, 0.6397, 0.4167, 0.6397, 0.3958, 0.8016, 0.2708, 0.8016, 0.3125, 0.7874, 0.3125, 0.7874, 0.2708, 0.9635, 0.1685, 0.9635, 0.2101, 0.9493, 0.2101, 0.9493, 0.1685, 0.7661, 0.3542, 0.7661, 0.3958, 0.7234, 0.3958, 0.7234, 0.3542, 0.7463, 0.8542, 0.7463, 0.8958, 0.7036, 0.8958, 0.7036, 0.8542, 0.9138, 0.1042, 0.9138, 0.125, 0.8712, 0.125, 0.8712, 0.1042, 0.2132, 0.7708, 0.2132, 0.7917, 0.1706, 0.7917, 0.1706, 0.7708, 0.9138, 0.3125, 0.9138, 0.3333, 0.8712, 0.3333, 0.8712, 0.3125, 0.7661, 0.0625, 0.7661, 0.08333, 0.7234, 0.08333, 0.7234, 0.0625, 0.9138, 0.08333, 0.9138, 0.1042, 0.8712, 0.1042, 0.8712, 0.08333, 0.7463, 0.8333, 0.7463, 0.8542, 0.7036, 0.8542, 0.7036, 0.8333, 0.9138, 0.0625, 0.9138, 0.08333, 0.8712, 0.08333, 0.8712, 0.0625, 0.9138, 0.2292, 0.9138, 0.25, 0.8712, 0.25, 0.8712, 0.2292, 0.7661, 0.25, 0.7661, 0.2708, 0.7234, 0.2708, 0.7234, 0.25, 0.9138, 0.1667, 0.9138, 0.1875, 0.8712, 0.1875, 0.8712, 0.1667, 0.7463, 0.7708, 0.7463, 0.7917, 0.7036, 0.7917, 0.7036, 0.7708, 0.9138, 0.2083, 0.9138, 0.2292, 0.8712, 0.2292, 0.8712, 0.2083, 0.1066, 0.875, 0.1066, 0.8958, 0.06397, 0.8958, 0.06397, 0.875, 0.7661, 0.5417, 0.7661, 0.5833, 0.7234, 0.5833, 0.7234, 0.5417, 0.1066, 0.9167, 0.1066, 0.9583, 0.06397, 0.9583, 0.06397, 0.9167, 0.1066, 0.7292, 0.1066, 0.75, 0.06397, 0.75, 0.06397, 0.7292, 0.8087, 0.6042, 0.8087, 0.5833, 0.8514, 0.5833, 0.8514, 0.6042, 0.9138, 0.1875, 0.9138, 0.2083, 0.8712, 0.2083, 0.8712, 0.1875, 0.7661, 0.6042, 0.7661, 0.6458, 0.7234, 0.6458, 0.7234, 0.6042, 0.1066, 0.7917, 0.1066, 0.8125, 0.06397, 0.8125, 0.06397, 0.7917, 0.2132, 0.6667, 0.2132, 0.7083, 0.1706, 0.7083, 0.1706, 0.6667, 0.2132, 0.7083, 0.2132, 0.7292, 0.1706, 0.7292, 0.1706, 0.7083, 0.7661, 0.4167, 0.7661, 0.4375, 0.7234, 0.4375, 0.7234, 0.4167, 0.1066, 0.7083, 0.1066, 0.7292, 0.06397, 0.7292, 0.06397, 0.7083, 0.7463, 0.7292, 0.7463, 0.7708, 0.7036, 0.7708, 0.7036, 0.7292, 0.7661, 0.08333, 0.7661, 0.125, 0.7234, 0.125, 0.7234, 0.08333, 0.2132, 0.875, 0.2132, 0.8958, 0.1706, 0.8958, 0.1706, 0.875, 0.8087, 0.4167, 0.8087, 0.3958, 0.8514, 0.3958, 0.8514, 0.4167, 0.7661, 0.4375, 0.7661, 0.4583, 0.7234, 0.4583, 0.7234, 0.4375, 0.8087, 0.3958, 0.8087, 0.3542, 0.8514, 0.3542, 0.8514, 0.3958, 0.9138, 0.2708, 0.9138, 0.3125, 0.8712, 0.3125, 0.8712, 0.2708, 0.7463, 0.7917, 0.7463, 0.8333, 0.7036, 0.8333, 0.7036, 0.7917, 0.9138, 0.125, 0.9138, 0.1458, 0.8712, 0.1458, 0.8712, 0.125, 0.3198, 0.9167, 0.3198, 0.9583, 0.2772, 0.9583, 0.2772, 0.9167, 0.7661, 0.125, 0.7661, 0.1458, 0.7234, 0.1458, 0.7234, 0.125, 0.7661, 0.6458, 0.7661, 0.6667, 0.7234, 0.6667, 0.7234, 0.6458, 0.7661, 0.3958, 0.7661, 0.4167, 0.7234, 0.4167, 0.7234, 0.3958, 0.3198, 0.6667, 0.3198, 0.7083, 0.2772, 0.7083, 0.2772, 0.6667, 0.8087, 0.3542, 0.8087, 0.3333, 0.8514, 0.3333, 0.8514, 0.3542, 0.3198, 0.8958, 0.3198, 0.9167, 0.2772, 0.9167, 0.2772, 0.8958, 0.7661, 0.1875, 0.7661, 0.2083, 0.7234, 0.2083, 0.7234, 0.1875, 0.2132, 0.9167, 0.2132, 0.9583, 0.1706, 0.9583, 0.1706, 0.9167, 0.8087, 0.5833, 0.8087, 0.5417, 0.8514, 0.5417, 0.8514, 0.5833, 0.7661, 0.4583, 0.7661, 0.4792, 0.7234, 0.4792, 0.7234, 0.4583, 0.1066, 0.8542, 0.1066, 0.875, 0.06397, 0.875, 0.06397, 0.8542, 0.9138, 0.1458, 0.9138, 0.1667, 0.8712, 0.1667, 0.8712, 0.1458, 0.1066, 0.8958, 0.1066, 0.9167, 0.06397, 0.9167, 0.06397, 0.8958, 0.7661, 0.3125, 0.7661, 0.3333, 0.7234, 0.3333, 0.7234, 0.3125, 0.3198, 0.7917, 0.3198, 0.8333, 0.2772, 0.8333, 0.2772, 0.7917, 0.8087, 0.6667, 0.8087, 0.6458, 0.8514, 0.6458, 0.8514, 0.6667, 0.1066, 0.8125, 0.1066, 0.8333, 0.06397, 0.8333, 0.06397, 0.8125, 0.3198, 0.8333, 0.3198, 0.8542, 0.2772, 0.8542, 0.2772, 0.8333, 0.2132, 0.8333, 0.2132, 0.8542, 0.1706, 0.8542, 0.1706, 0.8333, 0.7661, 0.2708, 0.7661, 0.3125, 0.7234, 0.3125, 0.7234, 0.2708, 0.7661, 0.3333, 0.7661, 0.3542, 0.7234, 0.3542, 0.7234, 0.3333, 0.8087, 0.5208, 0.8087, 0.4792, 0.8514, 0.4792, 0.8514, 0.5208, 0.7661, 0.5833, 0.7661, 0.6042, 0.7234, 0.6042, 0.7234, 0.5833, 0.7463, 0.7083, 0.7463, 0.7292, 0.7036, 0.7292, 0.7036, 0.7083, 0.3198, 0.7708, 0.3198, 0.7917, 0.2772, 0.7917, 0.2772, 0.7708, 0.2132, 0.8958, 0.2132, 0.9167, 0.1706, 0.9167, 0.1706, 0.8958, 0.9138, 0.25, 0.9138, 0.2708, 0.8712, 0.2708, 0.8712, 0.25, 0.7463, 0.8958, 0.7463, 0.9167, 0.7036, 0.9167, 0.7036, 0.8958, 0.1066, 0.8333, 0.1066, 0.8542, 0.06397, 0.8542, 0.06397, 0.8333, 0.8087, 0.5417, 0.8087, 0.5208, 0.8514, 0.5208, 0.8514, 0.5417, 0.7661, 0.02083, 0.7661, 0.0625, 0.7234, 0.0625, 0.7234, 0.02083, 0.2132, 0.8542, 0.2132, 0.875, 0.1706, 0.875, 0.1706, 0.8542, 0.3198, 0.7292, 0.3198, 0.7708, 0.2772, 0.7708, 0.2772, 0.7292, 0.1066, 0.6667, 0.1066, 0.7083, 0.06397, 0.7083, 0.06397, 0.6667, 0.3198, 0.8542, 0.3198, 0.8958, 0.2772, 0.8958, 0.2772, 0.8542, 0.7661, 0.1458, 0.7661, 0.1875, 0.7234, 0.1875, 0.7234, 0.1458, 0.9138, 0.02083, 0.9138, 0.0625, 0.8712, 0.0625, 0.8712, 0.02083, 0.8087, 0.4792, 0.8087, 0.4583, 0.8514, 0.4583, 0.8514, 0.4792, 0.7661, 0.0, 0.7661, 0.02083, 0.7234, 0.02083, 0.7234, 0.0, 0.2132, 0.7292, 0.2132, 0.7708, 0.1706, 0.7708, 0.1706, 0.7292, 0.9778, 0.6268, 0.9564, 0.6268, 0.9564, 0.5851, 0.9778, 0.5851, 0.1066, 0.7708, 0.1066, 0.7917, 0.06397, 0.7917, 0.06397, 0.7708, 0.7661, 0.2083, 0.7661, 0.25, 0.7234, 0.25, 0.7234, 0.2083, 0.9138, 0.0, 0.9138, 0.02083, 0.8712, 0.02083, 0.8712, 0.0, 0.9808, 0.9583, 0.9595, 0.9583, 0.9595, 0.9167, 0.9808, 0.9167, 0.1066, 0.75, 0.1066, 0.7708, 0.06397, 0.7708, 0.06397, 0.75, 0.7661, 0.5208, 0.7661, 0.5417, 0.7234, 0.5417, 0.7234, 0.5208, 0.8087, 0.6458, 0.8087, 0.6042, 0.8514, 0.6042, 0.8514, 0.6458, 0.7463, 0.9167, 0.7463, 0.9583, 0.7036, 0.9583, 0.7036, 0.9167, 0.8087, 0.4583, 0.8087, 0.4167, 0.8514, 0.4167, 0.8514, 0.4583, 0.3198, 0.7083, 0.3198, 0.7292, 0.2772, 0.7292, 0.2772, 0.7083, 0.7463, 0.6667, 0.7463, 0.7083, 0.7036, 0.7083, 0.7036, 0.6667, 0.8316, 0.9583, 0.8316, 0.9167, 0.8529, 0.9167, 0.8529, 0.9583, 0.5386, 0.9375, 0.5386, 0.8958, 0.5599, 0.8958, 0.5599, 0.9375, 0.3412, 0.6042, 0.3412, 0.5625, 0.3412, 0.5417, 0.3412, 0.5, 0.3412, 0.4792, 0.3412, 0.4375, 0.3412, 0.4167, 0.3412, 0.375, 0.3412, 0.3542, 0.3412, 0.3125, 0.3838, 0.3125, 0.4051, 0.3125, 0.4478, 0.3125, 0.4691, 0.3125, 0.5117, 0.3125, 0.5331, 0.3125, 0.5757, 0.3125, 0.597, 0.3125, 0.6397, 0.3125, 0.6397, 0.3542, 0.6397, 0.375, 0.6397, 0.4167, 0.6397, 0.4375, 0.6397, 0.4792, 0.6397, 0.5, 0.6397, 0.5208, 0.6397, 0.5417, 0.6397, 0.5625, 0.6397, 0.6042, 0.597, 0.6042, 0.5757, 0.6042, 0.5544, 0.6042, 0.5331, 0.6042, 0.5117, 0.6042, 0.4904, 0.6042, 0.4691, 0.6042, 0.4478, 0.6042, 0.4264, 0.6042, 0.4051, 0.6042, 0.3838, 0.6042, 0.5813, 0.9167, 0.5813, 0.9375, 0.5599, 0.9375, 0.5599, 0.9167, 0.8529, 0.9583, 0.8529, 0.9167, 0.8742, 0.9167, 0.8742, 0.9583, 0.3625, 0.9375, 0.3625, 0.9583, 0.3412, 0.9583, 0.3412, 0.9375, 0.3625, 0.9375, 0.3412, 0.9375, 0.3412, 0.8958, 0.3625, 0.8958, 0.8742, 0.7917, 0.8742, 0.8333, 0.8529, 0.8333, 0.8529, 0.7917, 0.7676, 0.7917, 0.7676, 0.8125, 0.7463, 0.8125, 0.7463, 0.7917, 0.7676, 0.8125, 0.7676, 0.8542, 0.7463, 0.8542, 0.7463, 0.8125, 0.8955, 0.7292, 0.8955, 0.7708, 0.8742, 0.7708, 0.8742, 0.7292, 0.9808, 0.875, 0.9595, 0.875, 0.9595, 0.7917, 0.9808, 0.7917, 0.9564, 0.6476, 0.9351, 0.6476, 0.9351, 0.5643, 0.9564, 0.5643, 0.9808, 0.6667, 0.9808, 0.7083, 0.8955, 0.7083, 0.8955, 0.6667, 0.9595, 0.8958, 0.9595, 0.9167, 0.8742, 0.9167, 0.8742, 0.8958, 0.9595, 0.8542, 0.9595, 0.8958, 0.8742, 0.8958, 0.8742, 0.8542, 0.8529, 0.7917, 0.8529, 0.8125, 0.7676, 0.8125, 0.7676, 0.7917, 0.4478, 0.9375, 0.4478, 0.9583, 0.3625, 0.9583, 0.3625, 0.9375, 0.8529, 0.8542, 0.8529, 0.875, 0.7676, 0.875, 0.7676, 0.8542, 0.8529, 0.6667, 0.8742, 0.6667, 0.8742, 0.6875, 0.8529, 0.6875, 0.8529, 0.6667, 0.8529, 0.6875, 0.8102, 0.6875, 0.8102, 0.6667, 0.8102, 0.6667, 0.8102, 0.6875, 0.7889, 0.6875, 0.7889, 0.6667, 0.8529, 0.6875, 0.8742, 0.6875, 0.8742, 0.7292, 0.8529, 0.7292, 0.8529, 0.7292, 0.8742, 0.7292, 0.8742, 0.75, 0.8529, 0.75, 0.7889, 0.6667, 0.7889, 0.6875, 0.7463, 0.6875, 0.7463, 0.6667, 0.8955, 0.6667, 0.8955, 0.7083, 0.8742, 0.7083, 0.8742, 0.6667, 0.8955, 0.7083, 0.8955, 0.7292, 0.8742, 0.7292, 0.8742, 0.7083, 0.8742, 0.8542, 0.8742, 0.8958, 0.8529, 0.8958, 0.8529, 0.8542, 0.8742, 0.8958, 0.8742, 0.9167, 0.8529, 0.9167, 0.8529, 0.8958, 0.8742, 0.8333, 0.8742, 0.8542, 0.8529, 0.8542, 0.8529, 0.8333, 0.7676, 0.8542, 0.7676, 0.875, 0.7463, 0.875, 0.7463, 0.8542, 0.3625, 0.9583, 0.3625, 1.0, 0.3412, 1.0, 0.3412, 0.9583, 0.9564, 0.5643, 0.9351, 0.5643, 0.9351, 0.5435, 0.9564, 0.5435, 0.7463, 0.875, 0.7676, 0.875, 0.7676, 0.9167, 0.7463, 0.9167, 0.6239, 0.9375, 0.6026, 0.9375, 0.6026, 0.8958, 0.6239, 0.8958, 0.8974, 0.9451, 0.9187, 0.9451, 0.9187, 0.9468, 0.8974, 0.9468, 0.5095, 0.8958, 0.5095, 0.9375, 0.5077, 0.9375, 0.5077, 0.8958, 0.4495, 0.9375, 0.4495, 0.9583, 0.4478, 0.9583, 0.4478, 0.9375, 0.9778, 0.0008945, 0.9351, 0.0008945, 0.9351, 0.0, 0.9778, 1.242e-08, 0.5077, 0.9167, 0.5077, 0.9583, 0.4786, 0.9583, 0.4786, 0.9167, 0.5386, 0.8958, 0.5386, 0.9375, 0.5095, 0.9375, 0.5095, 0.8958, 0.8974, 0.9167, 0.9187, 0.9167, 0.9187, 0.9451, 0.8974, 0.9451, 0.4786, 0.9375, 0.4786, 0.9583, 0.4495, 0.9583, 0.4495, 0.9375, 0.9351, 0.5226, 0.9351, 0.481, 0.9642, 0.481, 0.9642, 0.5226, 0.8742, 0.9167, 0.8955, 0.9167, 0.8955, 0.9451, 0.8742, 0.9451, 0.9778, 0.1676, 0.9351, 0.1676, 0.9351, 0.1467, 0.9778, 0.1467, 0.9778, 0.1676, 0.9778, 0.1467, 0.9991, 0.1467, 0.9991, 0.1676, 0.9991, 0.1467, 0.9778, 0.1467, 0.9778, 0.1051, 0.9991, 0.1051, 0.9991, 0.1051, 0.9778, 0.1051, 0.9778, 0.08423, 0.9991, 0.08423, 0.4495, 0.8958, 0.4495, 0.9375, 0.4478, 0.9375, 0.4478, 0.8958, 0.9778, 0.1676, 0.9991, 0.1676, 0.9997, 0.1682, 0.9778, 0.1685, 0.9351, 0.1676, 0.9778, 0.1676, 0.9778, 0.1685, 0.9351, 0.1685, 0.8742, 0.9451, 0.8955, 0.9451, 0.8955, 0.9468, 0.8742, 0.9468, 0.8974, 0.9451, 0.8974, 0.9468, 0.8964, 0.9468, 0.8964, 0.9451, 0.9991, 0.02173, 0.9991, 0.0008945, 0.9997, 0.000262, 1.0, 0.02173, 0.334, 0.6881, 0.334, 0.6667, 0.3358, 0.6667, 0.3358, 0.6881, 0.3358, 0.7083, 0.3358, 0.6667, 0.3375, 0.6667, 0.3375, 0.7083, 0.3358, 0.7298, 0.3358, 0.7083, 0.3375, 0.7083, 0.3375, 0.7298, 0.334, 0.7298, 0.334, 0.6881, 0.3358, 0.6881, 0.3358, 0.7298, 0.334, 0.7506, 0.334, 0.7298, 0.3358, 0.7298, 0.3358, 0.7506, 0.9991, 0.0008945, 0.9778, 0.0008945, 0.9778, 1.242e-08, 0.9997, 0.000262, 0.8955, 0.9468, 0.8955, 0.9451, 0.8964, 0.9451, 0.8964, 0.9468, 0.9991, 0.1467, 0.9991, 0.1051, 1.0, 0.1051, 1.0, 0.1467, 0.9991, 0.1051, 0.9991, 0.08423, 1.0, 0.08423, 1.0, 0.1051, 0.9991, 0.06339, 0.9991, 0.02173, 1.0, 0.02173, 1.0, 0.06339, 0.9991, 0.08423, 0.9991, 0.06339, 1.0, 0.06339, 1.0, 0.08423, 0.9991, 0.1676, 0.9991, 0.1467, 1.0, 0.1467, 0.9997, 0.1682])
me_cube.materials.append(mat_material)
me_cube.materials.append(mat_trim)
me_cube.materials.append(mat_floor)
me_cube.use_remesh_preserve_volume = False
me_cube.use_remesh_preserve_attributes = False
me_cube.use_mirror_vertex_groups = False
me_cube.update()

# ---- objects
ob_cube = bpy.data.objects.new('Cube', me_cube)

# ---- transforms, parenting, visibility, modifiers, constraints
ob_cube.location = (-5.96e-08, -3.563, 2.911)
ob_cube.lock_rotations_4d = False
ob_cube.empty_display_type = 'ARROWS'
ob_cube.lineart.crease_threshold = 0.0

# ---- collection membership
col_collection.objects.link(ob_cube)

# ---- scene / render settings (as saved in the file)
scene.frame_start = 1; scene.frame_end = 250; scene.frame_set(1)
scene.render.engine = 'BLENDER_EEVEE_NEXT'
scene.cycles.use_denoising = False
scene.cycles.samples = 128
scene.cycles.sampling_pattern = 'TABULATED_SOBOL'
scene.cycles.use_adaptive_sampling = False
scene.cycles.use_light_tree = False
scene.view_settings.view_transform = 'Filmic'
bpy.context.view_layer.update()

# ---- added for rendering (the .blend has no active camera and no usable light): camera, sun
cam_auto = bpy.data.cameras.new('AutoCamera')
cam_auto.lens = 50.0
cam_auto.sensor_width = 36.0
cam_auto.clip_end = 1000.0
ob_auto_camera = bpy.data.objects.new('AutoCamera', cam_auto)
scene.collection.objects.link(ob_auto_camera)
ob_auto_camera.location = (21.8949, -26.3726, 20.4273)
ob_auto_camera.rotation_euler = (1.09748, -7.21219e-08, 0.694738)
scene.camera = ob_auto_camera
light_auto_sun = bpy.data.lights.new('AutoSun', 'SUN')
light_auto_sun.energy = 3.0
light_auto_sun.angle = 0.0523599
ob_auto_sun = bpy.data.objects.new('AutoSun', light_auto_sun)
scene.collection.objects.link(ob_auto_sun)
ob_auto_sun.rotation_euler = (0.872665, 0.174533, 0.523599)
bpy.context.view_layer.update()
